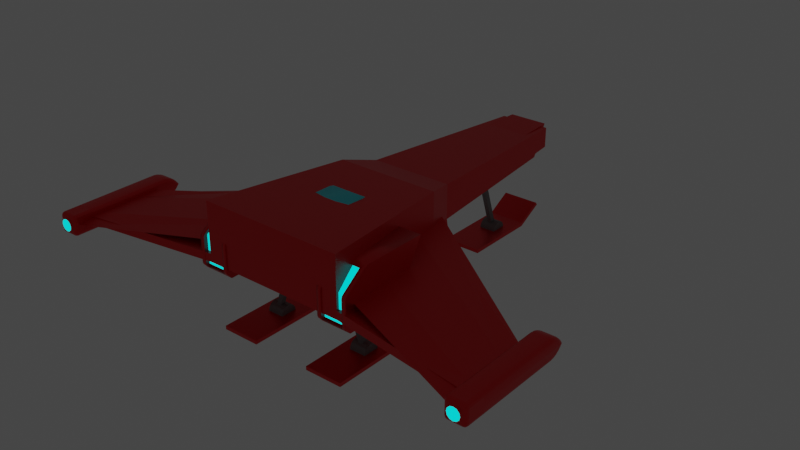 # Source: PlayerShipRed.blend  (saved by Blender 2.93.20; exported with 4.5.12 LTS)
import bpy
from mathutils import Matrix  # noqa: F401  (used for matrix-valued properties, if any)

bpy.ops.wm.read_factory_settings(use_empty=True)
scene = bpy.context.scene
scene.name = 'Scene'

# ---- collections
col_collection = bpy.data.collections.new('Collection'); scene.collection.children.link(col_collection)
col_reference = bpy.data.collections.new('Reference'); scene.collection.children.link(col_reference)

# ---- materials (node trees are filled in below, after node groups)
mat_ship_main = bpy.data.materials.new('Ship Main')
mat_ship_main.alpha_threshold = 0.0
mat_ship_main.use_transparent_shadow = False
mat_ship_main.line_color = (0.0, 0.0, 0.0, 1.0)
mat_window = bpy.data.materials.new('Window')
mat_window.use_transparent_shadow = False
mat_intake = bpy.data.materials.new('Intake')
mat_intake.use_transparent_shadow = False
mat_engine_output = bpy.data.materials.new('Engine Output')
mat_engine_output.use_transparent_shadow = False
mat_landing_leg = bpy.data.materials.new('Landing Leg')
mat_landing_leg.use_transparent_shadow = False

# ---- material node trees
mat_ship_main.use_nodes = True; mat_ship_main.node_tree.nodes.clear()
_N = mat_ship_main.node_tree.nodes; _L = mat_ship_main.node_tree.links
n0 = _N.new('ShaderNodeOutputMaterial'); n0.name = 'Material Output'; n0.location = (300, 300)
n1 = _N.new('ShaderNodeBsdfPrincipled'); n1.name = 'Principled BSDF'; n1.location = (10, 300)
n1.distribution = 'GGX'
n1.subsurface_method = 'BURLEY'
n1.inputs[0].default_value = (0.8, 0.01355, 0.01578, 1.0)
n1.inputs[1].default_value = 0.6
n1.inputs[2].default_value = 0.4
n1.inputs[3].default_value = 1.45
n1.inputs[27].default_value = (0.0, 0.0, 0.0, 1.0)
n1.inputs[28].default_value = 1.0
_L.new(n1.outputs[0], n0.inputs[0])
n0.is_active_output = True
mat_window.use_nodes = True; mat_window.node_tree.nodes.clear()
_N = mat_window.node_tree.nodes; _L = mat_window.node_tree.links
n0 = _N.new('ShaderNodeOutputMaterial'); n0.name = 'Material Output'; n0.location = (300, 300)
n1 = _N.new('ShaderNodeBsdfPrincipled'); n1.name = 'Principled BSDF'; n1.location = (10, 300)
n1.distribution = 'GGX'
n1.subsurface_method = 'BURLEY'
n1.inputs[0].default_value = (0.05668, 0.7108, 0.8, 1.0)
n1.inputs[3].default_value = 1.45
n1.inputs[27].default_value = (0.0, 0.0, 0.0, 1.0)
n1.inputs[28].default_value = 1.0
_L.new(n1.outputs[0], n0.inputs[0])
n0.is_active_output = True
mat_intake.use_nodes = True; mat_intake.node_tree.nodes.clear()
_N = mat_intake.node_tree.nodes; _L = mat_intake.node_tree.links
n0 = _N.new('ShaderNodeOutputMaterial'); n0.name = 'Material Output'; n0.location = (300, 300)
n1 = _N.new('ShaderNodeBsdfPrincipled'); n1.name = 'Principled BSDF'; n1.location = (10, 300)
n1.distribution = 'GGX'
n1.subsurface_method = 'BURLEY'
n1.inputs[0].default_value = (0.009018, 0.009018, 0.009018, 1.0)
n1.inputs[2].default_value = 0.0
n1.inputs[3].default_value = 1.45
n1.inputs[13].default_value = 0.0
n1.inputs[27].default_value = (0.0, 0.0, 0.0, 1.0)
n1.inputs[28].default_value = 1.0
_L.new(n1.outputs[0], n0.inputs[0])
n0.is_active_output = True
mat_engine_output.use_nodes = True; mat_engine_output.node_tree.nodes.clear()
_N = mat_engine_output.node_tree.nodes; _L = mat_engine_output.node_tree.links
n0 = _N.new('ShaderNodeOutputMaterial'); n0.name = 'Material Output'; n0.location = (300, 300)
n1 = _N.new('ShaderNodeBsdfPrincipled'); n1.name = 'Principled BSDF'; n1.location = (10, 300)
n1.distribution = 'GGX'
n1.subsurface_method = 'BURLEY'
n1.inputs[0].default_value = (0.0, 1.0, 0.974, 1.0)
n1.inputs[3].default_value = 1.45
n1.inputs[27].default_value = (0.0, 1.0, 1.0, 1.0)
n1.inputs[28].default_value = 1.0
_L.new(n1.outputs[0], n0.inputs[0])
n0.is_active_output = True
mat_landing_leg.use_nodes = True; mat_landing_leg.node_tree.nodes.clear()
_N = mat_landing_leg.node_tree.nodes; _L = mat_landing_leg.node_tree.links
n0 = _N.new('ShaderNodeOutputMaterial'); n0.name = 'Material Output'; n0.location = (300, 300)
n1 = _N.new('ShaderNodeBsdfPrincipled'); n1.name = 'Principled BSDF'; n1.location = (10, 300)
n1.distribution = 'GGX'
n1.subsurface_method = 'BURLEY'
n1.inputs[0].default_value = (0.1902, 0.1902, 0.1902, 1.0)
n1.inputs[3].default_value = 1.45
n1.inputs[27].default_value = (0.0, 0.0, 0.0, 1.0)
n1.inputs[28].default_value = 1.0
_L.new(n1.outputs[0], n0.inputs[0])
n0.is_active_output = True

# ---- world
world_world = bpy.data.worlds.new('World'); scene.world = world_world
world_world.use_nodes = True; world_world.node_tree.nodes.clear()
_N = world_world.node_tree.nodes; _L = world_world.node_tree.links
n0 = _N.new('ShaderNodeOutputWorld'); n0.name = 'World Output'; n0.location = (300, 300)
n1 = _N.new('ShaderNodeBackground'); n1.name = 'Background'; n1.location = (10, 300)
n1.inputs[0].default_value = (0.05088, 0.05088, 0.05088, 1.0)
_L.new(n1.outputs[0], n0.inputs[0])
n0.is_active_output = True
world_world.color = (0.05088, 0.05088, 0.05088)
world_world.use_sun_shadow = False
world_world.sun_shadow_jitter_overblur = 0.0

# ---- meshes
me_cube = bpy.data.meshes.new('Cube')
me_cube.from_pydata([(0.7288, 1.0, 0.1501), (1.0, 1.0, -0.05655), (1.0, -1.0, 0.05655), (1.0, -1.0, -0.05655), (-0.7288, 1.0, 0.1501), (-1.0, 1.0, -0.05655), (-1.0, -1.0, 0.05655), (-1.0, -1.0, -0.05655), (-0.3538, 4.0, 0.1808), (0.3538, 4.0, 0.1808), (-0.3538, 4.0, 0.1408), (0.3538, 4.0, 0.1408), (-3.0, -0.3875, -0.05655), (-3.0, -1.306, -0.05655), (-3.0, -1.306, 0.05655), (-3.0, -0.3875, 0.05655), (3.0, -0.3875, 0.05655), (3.0, -0.3875, -0.05655), (3.0, -1.306, 0.05655), (3.0, -1.306, -0.05655), (1.0, -1.0, 0.7465), (-1.0, -1.0, 0.7465), (0.7288, 1.0, 0.6529), (-0.7288, 1.0, 0.6529), (-0.3538, 4.0, 0.4249), (0.3538, 4.0, 0.4249), (-0.573, 1.466, 0.07386), (0.573, 1.466, 0.07386), (0.573, 1.466, 0.1387), (0.573, 1.466, 0.5339), (-0.573, 1.466, 0.5339), (-0.573, 1.466, 0.1387)], [], [(29, 28, 9, 25), (3, 2, 6, 7), (7, 6, 14, 13), (5, 1, 3, 7), (2, 3, 19, 18), (30, 29, 25, 24), (28, 27, 11, 9), (27, 26, 10, 11), (11, 10, 8, 9), (9, 8, 24, 25), (13, 14, 15, 12), (5, 7, 13, 12), (6, 4, 15, 14), (4, 5, 12, 15), (17, 16, 18, 19), (1, 0, 16, 17), (3, 1, 17, 19), (0, 2, 18, 16), (22, 23, 21, 20), (6, 2, 20, 21), (4, 6, 21, 23), (2, 0, 22, 20), (31, 30, 24, 8), (26, 31, 8, 10), (5, 4, 31, 26), (4, 23, 30, 31), (1, 5, 26, 27), (0, 1, 27, 28), (23, 22, 29, 30), (22, 0, 28, 29)])
_uv = me_cube.uv_layers.new(name='UVMap')
_uv.uv.foreach_set('vector', [0.375, 0.0, 0.375, 0.0, 0.375, 0.0, 0.375, 0.0, 0.375, 0.25, 0.625, 0.25, 0.625, 0.5, 0.375, 0.5, 0.375, 0.5, 0.625, 0.5, 0.625, 0.5, 0.375, 0.5, 0.375, 0.75, 0.625, 0.75, 0.625, 1.0, 0.375, 1.0, 0.625, 0.25, 0.375, 0.25, 0.375, 0.25, 0.625, 0.25, 0.625, 0.0, 0.375, 0.0, 0.375, 0.0, 0.625, 0.0, 0.375, 0.5, 0.125, 0.5, 0.125, 0.5, 0.375, 0.5, 0.625, 0.75, 0.375, 0.75, 0.375, 0.75, 0.625, 0.75, 0.125, 0.5, 0.375, 0.75, 0.625, 0.0, 0.375, 0.5, 0.375, 0.0, 0.625, 0.0, 0.625, 0.0, 0.375, 0.0, 0.375, 0.5, 0.625, 0.5, 0.625, 0.75, 0.375, 0.75, 0.375, 0.75, 0.375, 1.0, 0.375, 1.0, 0.375, 0.75, 0.625, 0.25, 0.625, 0.0, 0.625, 0.0, 0.625, 0.25, 0.625, 0.75, 0.375, 0.75, 0.375, 0.75, 0.625, 0.75, 0.125, 0.5, 0.375, 0.5, 0.375, 0.75, 0.125, 0.75, 0.125, 0.5, 0.375, 0.5, 0.375, 0.5, 0.125, 0.5, 0.625, 1.0, 0.625, 0.75, 0.625, 0.75, 0.625, 1.0, 0.375, 0.0, 0.375, 0.25, 0.375, 0.25, 0.375, 0.0, 0.375, 0.0, 0.625, 0.0, 0.625, 0.25, 0.375, 0.25, 0.625, 0.5, 0.625, 0.25, 0.625, 0.25, 0.625, 0.5, 0.625, 0.0, 0.625, 0.25, 0.625, 0.25, 0.625, 0.0, 0.375, 0.25, 0.375, 0.0, 0.375, 0.0, 0.375, 0.25, 0.625, 0.0, 0.625, 0.0, 0.625, 0.0, 0.625, 0.0, 0.375, 0.75, 0.625, 0.75, 0.625, 0.75, 0.375, 0.75, 0.375, 0.75, 0.625, 0.75, 0.625, 0.75, 0.375, 0.75, 0.625, 0.0, 0.625, 0.0, 0.625, 0.0, 0.625, 0.0, 0.625, 0.75, 0.375, 0.75, 0.375, 0.75, 0.625, 0.75, 0.375, 0.5, 0.125, 0.5, 0.125, 0.5, 0.375, 0.5, 0.625, 0.0, 0.375, 0.0, 0.375, 0.0, 0.625, 0.0, 0.375, 0.0, 0.375, 0.0, 0.375, 0.0, 0.375, 0.0])
me_cube.materials.append(mat_ship_main)
me_cube.use_remesh_preserve_volume = False
me_cube.use_remesh_preserve_attributes = False
me_cube.use_mirror_vertex_groups = False
me_cube.update()
me_cube_001 = bpy.data.meshes.new('Cube.001')
me_cube_001.from_pydata([(-0.6468, -0.913, -0.05198), (-0.5042, 0.4434, -0.1113), (0.0, -0.7932, -0.1727), (0.0, -0.7932, 0.7), (0.0, 0.4348, -0.1727), (0.0, -0.01926, 0.7), (-0.4271, -0.7932, 0.6407), (-0.6468, -0.913, 0.421), (-0.7245, 0.2006, 0.4455), (-0.257, 0.02202, 0.7), (-0.4516, -0.7932, -0.1134), (-0.4516, -0.7932, -0.1727), (-3.725e-09, -0.7932, 0.6407), (7.451e-09, -0.7932, -0.1134), (-0.7245, -0.9491, 0.4455), (-0.4516, -0.7932, 0.7), (-0.7245, -0.9491, -0.1113), (-3.725e-09, -0.746, 0.6407), (7.451e-09, -0.746, -0.1134), (-0.4516, -0.746, -0.1134), (-0.6468, -0.746, 0.421), (-0.4271, -0.746, 0.6407), (-0.6468, -0.746, -0.05198), (-0.4108, 0.3818, 0.443), (-0.5158, 0.4304, 0.4443), (-0.728, 0.1996, -0.1113), (0.0, 0.2512, 0.7), (5.708e-17, 1.274, 0.443), (-0.1436, 1.236, 0.443), (-0.2303, 0.8184, 0.5731), (-0.252, 0.2587, 0.699), (-0.272, 0.9598, 0.443), (2.854e-17, 0.8222, 0.5786), (-0.2407, 3.868, 0.04842), (0.0, 3.849, 0.01197), (-0.2323, 4.062, 0.4078), (0.0, 4.082, 0.4443), (-0.4482, 1.446, 0.4443), (-0.283, 3.849, 0.01197), (0.0, 3.868, 0.04842), (-0.2729, 4.082, 0.4443), (0.0, 2.476, 0.04842), (0.0, 4.062, 0.4078), (0.0, 2.67, 0.4078), (-0.2407, 2.476, 0.04842), (-0.2323, 2.67, 0.4078), (4.623e-08, -0.7316, 0.6288), (5.077e-08, -0.8099, 0.5797), (-5.367e-08, -0.7316, 0.01562), (-3.315e-08, -0.8099, 0.06465), (-0.05981, -0.7316, 0.02151), (-0.05024, -0.8099, 0.0696), (-0.1173, -0.7316, 0.03896), (-0.09856, -0.8099, 0.08426), (-0.1703, -0.7316, 0.06729), (-0.1431, -0.8099, 0.1081), (-0.2168, -0.7316, 0.1054), (-0.1821, -0.8099, 0.1401), (-0.2549, -0.7316, 0.1519), (-0.2141, -0.8099, 0.1791), (-0.2832, -0.7316, 0.2049), (-0.2379, -0.8099, 0.2236), (-0.3007, -0.7316, 0.2624), (-0.2526, -0.8099, 0.272), (-0.3066, -0.7316, 0.3222), (-0.2575, -0.8099, 0.3222), (-0.3007, -0.7316, 0.382), (-0.2526, -0.8099, 0.3724), (-0.2832, -0.7316, 0.4395), (-0.2379, -0.8099, 0.4208), (-0.2549, -0.7316, 0.4925), (-0.2141, -0.8099, 0.4653), (-0.2168, -0.7316, 0.539), (-0.1821, -0.8099, 0.5043), (-0.1703, -0.7316, 0.5771), (-0.1431, -0.8099, 0.5363), (-0.1173, -0.7316, 0.6054), (-0.09856, -0.8099, 0.5601), (-0.05981, -0.7316, 0.6229), (-0.05024, -0.8099, 0.5748), (-0.4422, -0.7535, 0.2335), (-0.4422, -0.788, 0.2119), (-0.4158, -0.7535, 0.2309), (-0.42, -0.788, 0.2097), (-0.3905, -0.7535, 0.2232), (-0.3987, -0.788, 0.2033), (-0.3671, -0.7535, 0.2107), (-0.3791, -0.788, 0.1928), (-0.3467, -0.7535, 0.1939), (-0.3619, -0.788, 0.1787), (-0.3299, -0.7535, 0.1735), (-0.3478, -0.788, 0.1615), (-0.3174, -0.7535, 0.1501), (-0.3373, -0.788, 0.1419), (-0.3097, -0.7535, 0.1248), (-0.3309, -0.788, 0.1206), (-0.3071, -0.7535, 0.09845), (-0.3287, -0.788, 0.09845), (-0.3097, -0.7535, 0.0721), (-0.3309, -0.788, 0.07631), (-0.3174, -0.7535, 0.04677), (-0.3373, -0.788, 0.05503), (-0.3299, -0.7535, 0.02342), (-0.3478, -0.788, 0.03542), (-0.3467, -0.7535, 0.002951), (-0.3619, -0.788, 0.01822), (-0.3671, -0.7535, -0.01384), (-0.3791, -0.788, 0.004115), (-0.3905, -0.7535, -0.02633), (-0.3987, -0.788, -0.006369), (-0.4158, -0.7535, -0.03401), (-0.42, -0.788, -0.01283), (-0.4422, -0.7535, -0.03661), (-0.4422, -0.788, -0.01501), (-0.4685, -0.7535, -0.03401), (-0.4643, -0.788, -0.01283), (-0.4938, -0.7535, -0.02633), (-0.4856, -0.788, -0.006369), (-0.5172, -0.7535, -0.01384), (-0.5052, -0.788, 0.004115), (-0.5377, -0.7535, 0.002951), (-0.5224, -0.788, 0.01822), (-0.5545, -0.7535, 0.02342), (-0.5365, -0.788, 0.03542), (-0.5669, -0.7535, 0.04677), (-0.547, -0.788, 0.05503), (-0.5746, -0.7535, 0.0721), (-0.5534, -0.788, 0.07631), (-0.5772, -0.7535, 0.09845), (-0.5556, -0.788, 0.09845), (-0.5746, -0.7535, 0.1248), (-0.5534, -0.788, 0.1206), (-0.5669, -0.7535, 0.1501), (-0.547, -0.788, 0.1419), (-0.5545, -0.7535, 0.1735), (-0.5365, -0.788, 0.1615), (-0.5377, -0.7535, 0.1939), (-0.5224, -0.788, 0.1787), (-0.5172, -0.7535, 0.2107), (-0.5052, -0.788, 0.1928), (-0.4938, -0.7535, 0.2232), (-0.4856, -0.788, 0.2033), (-0.4685, -0.7535, 0.2309), (-0.4643, -0.788, 0.2097)], [], [(5, 9, 15, 3), (16, 14, 8, 25), (16, 25, 1, 11), (1, 25, 8), (7, 0, 22, 20), (13, 10, 11, 2), (7, 6, 15, 14), (6, 12, 3, 15), (0, 7, 14, 16), (10, 0, 16, 11), (18, 17, 21, 20, 22, 19), (6, 7, 20, 21), (0, 10, 19, 22), (12, 6, 21, 17), (10, 13, 18, 19), (1, 4, 11), (11, 4, 2), (15, 23, 14), (9, 23, 15), (24, 14, 23), (8, 14, 24), (8, 24, 1), (9, 5, 30), (26, 30, 5), (32, 27, 28, 29), (31, 29, 28), (29, 31, 23, 30), (29, 30, 26, 32), (23, 9, 30), (1, 24, 37, 40, 38), (4, 1, 38, 34), (37, 28, 27), (28, 37, 31), (37, 24, 31), (24, 23, 31), (36, 37, 27), (40, 37, 36), (33, 35, 45, 44), (33, 39, 34, 38), (35, 33, 38, 40), (42, 35, 40, 36), (41, 44, 45, 43), (35, 42, 43, 45), (39, 33, 44, 41), (49, 47, 79, 77, 75, 73, 71, 69, 67, 65, 63, 61, 59, 57, 55, 53, 51), (48, 49, 51, 50), (50, 51, 53, 52), (52, 53, 55, 54), (54, 55, 57, 56), (56, 57, 59, 58), (58, 59, 61, 60), (60, 61, 63, 62), (62, 63, 65, 64), (64, 65, 67, 66), (66, 67, 69, 68), (68, 69, 71, 70), (70, 71, 73, 72), (72, 73, 75, 74), (74, 75, 77, 76), (76, 77, 79, 78), (78, 79, 47, 46), (80, 81, 83, 82), (82, 83, 85, 84), (84, 85, 87, 86), (86, 87, 89, 88), (88, 89, 91, 90), (90, 91, 93, 92), (92, 93, 95, 94), (94, 95, 97, 96), (96, 97, 99, 98), (98, 99, 101, 100), (100, 101, 103, 102), (102, 103, 105, 104), (104, 105, 107, 106), (106, 107, 109, 108), (108, 109, 111, 110), (110, 111, 113, 112), (112, 113, 115, 114), (114, 115, 117, 116), (116, 117, 119, 118), (118, 119, 121, 120), (120, 121, 123, 122), (122, 123, 125, 124), (124, 125, 127, 126), (126, 127, 129, 128), (128, 129, 131, 130), (130, 131, 133, 132), (132, 133, 135, 134), (134, 135, 137, 136), (136, 137, 139, 138), (138, 139, 141, 140), (83, 81, 143, 141, 139, 137, 135, 133, 131, 129, 127, 125, 123, 121, 119, 117, 115, 113, 111, 109, 107, 105, 103, 101, 99, 97, 95, 93, 91, 89, 87, 85), (140, 141, 143, 142), (142, 143, 81, 80)])
me_cube_001.polygons.foreach_set('use_smooth', [1, 0, 0, 0, 0, 0, 0, 0, 0, 0, 0, 0, 0, 0, 0, 0, 0, 1, 1, 0, 0, 0, 1, 1, 1, 1, 1, 1, 1, 0, 0, 0, 0, 0, 0, 0, 0, 0, 0, 0, 0, 0, 0, 0, 0, 0, 0, 0, 0, 0, 0, 0, 0, 0, 0, 0, 0, 0, 0, 0, 0, 0, 0, 0, 0, 0, 0, 0, 0, 0, 0, 0, 0, 0, 0, 0, 0, 0, 0, 0, 0, 0, 0, 0, 0, 0, 0, 0, 0, 0, 0, 0, 0, 0])
me_cube_001.polygons.foreach_set('material_index', [0, 0, 0, 0, 0, 0, 0, 0, 0, 0, 2, 0, 0, 0, 0, 0, 0, 0, 0, 0, 0, 0, 1, 1, 1, 1, 1, 1, 1, 0, 0, 0, 0, 0, 0, 0, 0, 0, 0, 0, 0, 2, 0, 0, 3, 0, 0, 0, 0, 0, 0, 0, 0, 0, 0, 0, 0, 0, 0, 0, 0, 0, 0, 0, 0, 0, 0, 0, 0, 0, 0, 0, 0, 0, 0, 0, 0, 0, 0, 0, 0, 0, 0, 0, 0, 0, 0, 0, 0, 0, 0, 3, 0, 0])
_k = set([(5, 9), (9, 23), (14, 23), (23, 31), (27, 28), (28, 31)])
me_cube_001.attributes.new('sharp_edge', 'BOOLEAN', 'EDGE').data.foreach_set('value', [ (min(e.vertices), max(e.vertices)) in _k for e in me_cube_001.edges])
_uv = me_cube_001.uv_layers.new(name='UVMap')
_uv.uv.foreach_set('vector', [0.625, 0.5, 0.7849, 0.5, 0.7849, 0.75, 0.625, 0.75, 0.375, 1.0, 0.5521, 1.0, 0.875, 0.5, 0.375, 0.625, 0.375, 1.0, 0.375, 0.625, 0.375, 0.25, 0.375, 0.9099, 0.375, 0.25, 0.375, 0.625, 0.0, 0.0, 0.5451, 0.979, 0.392, 0.979, 0.392, 0.979, 0.5451, 0.979, 0.392, 0.771, 0.392, 0.9099, 0.375, 0.9099, 0.375, 0.75, 0.5451, 0.979, 0.608, 0.9012, 0.625, 0.9099, 0.5521, 1.0, 0.608, 0.9012, 0.608, 0.771, 0.625, 0.75, 0.625, 0.9099, 0.392, 0.979, 0.5451, 0.979, 0.5521, 1.0, 0.375, 1.0, 0.392, 0.9099, 0.392, 0.979, 0.375, 1.0, 0.375, 0.9099, 0.392, 0.771, 0.608, 0.771, 0.608, 0.9012, 0.5451, 0.979, 0.392, 0.979, 0.392, 0.9099, 0.608, 0.9012, 0.5451, 0.979, 0.5451, 0.979, 0.608, 0.9012, 0.392, 0.979, 0.392, 0.9099, 0.392, 0.9099, 0.392, 0.979, 0.608, 0.771, 0.608, 0.9012, 0.608, 0.9012, 0.608, 0.771, 0.392, 0.9099, 0.392, 0.771, 0.392, 0.771, 0.392, 0.9099, 0.375, 0.25, 0.375, 0.5, 0.375, 0.9099, 0.375, 0.9099, 0.375, 0.5, 0.375, 0.75, 0.625, 0.9099, 0.0, 0.0, 0.5521, 1.0, 0.7849, 0.5, 0.0, 0.0, 0.625, 0.9099, 0.0, 0.0, 0.5521, 1.0, 0.0, 0.0, 0.875, 0.5, 0.5521, 1.0, 0.0, 0.0, 0.0, 0.0, 0.0, 0.0, 0.375, 0.25, 0.7849, 0.5, 0.625, 0.5, 0.0, 0.0, 0.0, 0.0, 0.0, 0.0, 0.625, 0.5, 0.0, 0.0, 0.0, 0.0, 0.0, 0.0, 0.0, 0.0, 0.0, 0.0, 0.0, 0.0, 0.0, 0.0, 0.0, 0.0, 0.0, 0.0, 0.0, 0.0, 0.0, 0.0, 0.0, 0.0, 0.0, 0.0, 0.0, 0.0, 0.0, 0.0, 0.0, 0.0, 0.7849, 0.5, 0.0, 0.0, 0.375, 0.25, 0.0, 0.0, 0.0, 0.0, 0.0, 0.0, 0.375, 0.25, 0.375, 0.5, 0.375, 0.25, 0.375, 0.25, 0.375, 0.5, 0.0, 0.0, 0.0, 0.0, 0.0, 0.0, 0.0, 0.0, 0.0, 0.0, 0.0, 0.0, 0.0, 0.0, 0.0, 0.0, 0.0, 0.0, 0.0, 0.0, 0.0, 0.0, 0.0, 0.0, 0.0, 0.0, 0.0, 0.0, 0.0, 0.0, 0.0, 0.0, 0.0, 0.0, 0.0, 0.0, 0.3434, 0.2601, 0.03162, 0.02695, 0.03162, 0.02695, 0.3434, 0.2601, 0.3434, 0.2601, 0.3434, 0.4268, 0.375, 0.5, 0.375, 0.25, 0.03162, 0.02695, 0.3434, 0.2601, 0.375, 0.25, 0.0, 0.0, 0.03162, 0.03642, 0.03162, 0.02695, 0.0, 0.0, 0.0, 0.0, 0.3434, 0.4268, 0.3434, 0.2601, 0.03162, 0.02695, 0.03162, 0.03642, 0.03162, 0.02695, 0.03162, 0.03642, 0.03162, 0.03642, 0.03162, 0.02695, 0.3434, 0.4268, 0.3434, 0.2601, 0.3434, 0.2601, 0.3434, 0.4268, 0.5, 1.0, 0.0, 1.0, 0.03125, 1.0, 0.0625, 1.0, 0.09375, 1.0, 0.125, 1.0, 0.1562, 1.0, 0.1875, 1.0, 0.2188, 1.0, 0.25, 1.0, 0.2812, 1.0, 0.3125, 1.0, 0.3438, 1.0, 0.375, 1.0, 0.4062, 1.0, 0.4375, 1.0, 0.4688, 1.0, 0.5, 0.5, 0.5, 1.0, 0.4688, 1.0, 0.4688, 0.5, 0.4688, 0.5, 0.4688, 1.0, 0.4375, 1.0, 0.4375, 0.5, 0.4375, 0.5, 0.4375, 1.0, 0.4062, 1.0, 0.4062, 0.5, 0.4062, 0.5, 0.4062, 1.0, 0.375, 1.0, 0.375, 0.5, 0.375, 0.5, 0.375, 1.0, 0.3438, 1.0, 0.3438, 0.5, 0.3438, 0.5, 0.3438, 1.0, 0.3125, 1.0, 0.3125, 0.5, 0.3125, 0.5, 0.3125, 1.0, 0.2812, 1.0, 0.2812, 0.5, 0.2812, 0.5, 0.2812, 1.0, 0.25, 1.0, 0.25, 0.5, 0.25, 0.5, 0.25, 1.0, 0.2188, 1.0, 0.2188, 0.5, 0.2188, 0.5, 0.2188, 1.0, 0.1875, 1.0, 0.1875, 0.5, 0.1875, 0.5, 0.1875, 1.0, 0.1562, 1.0, 0.1562, 0.5, 0.1562, 0.5, 0.1562, 1.0, 0.125, 1.0, 0.125, 0.5, 0.125, 0.5, 0.125, 1.0, 0.09375, 1.0, 0.09375, 0.5, 0.09375, 0.5, 0.09375, 1.0, 0.0625, 1.0, 0.0625, 0.5, 0.0625, 0.5, 0.0625, 1.0, 0.03125, 1.0, 0.03125, 0.5, 0.03125, 0.5, 0.03125, 1.0, 0.0, 1.0, 0.0, 0.5, 1.0, 0.5, 1.0, 1.0, 0.9688, 1.0, 0.9688, 0.5, 0.9688, 0.5, 0.9688, 1.0, 0.9375, 1.0, 0.9375, 0.5, 0.9375, 0.5, 0.9375, 1.0, 0.9062, 1.0, 0.9062, 0.5, 0.9062, 0.5, 0.9062, 1.0, 0.875, 1.0, 0.875, 0.5, 0.875, 0.5, 0.875, 1.0, 0.8438, 1.0, 0.8438, 0.5, 0.8438, 0.5, 0.8438, 1.0, 0.8125, 1.0, 0.8125, 0.5, 0.8125, 0.5, 0.8125, 1.0, 0.7812, 1.0, 0.7812, 0.5, 0.7812, 0.5, 0.7812, 1.0, 0.75, 1.0, 0.75, 0.5, 0.75, 0.5, 0.75, 1.0, 0.7188, 1.0, 0.7188, 0.5, 0.7188, 0.5, 0.7188, 1.0, 0.6875, 1.0, 0.6875, 0.5, 0.6875, 0.5, 0.6875, 1.0, 0.6562, 1.0, 0.6562, 0.5, 0.6562, 0.5, 0.6562, 1.0, 0.625, 1.0, 0.625, 0.5, 0.625, 0.5, 0.625, 1.0, 0.5938, 1.0, 0.5938, 0.5, 0.5938, 0.5, 0.5938, 1.0, 0.5625, 1.0, 0.5625, 0.5, 0.5625, 0.5, 0.5625, 1.0, 0.5312, 1.0, 0.5312, 0.5, 0.5312, 0.5, 0.5312, 1.0, 0.5, 1.0, 0.5, 0.5, 0.5, 0.5, 0.5, 1.0, 0.4688, 1.0, 0.4688, 0.5, 0.4688, 0.5, 0.4688, 1.0, 0.4375, 1.0, 0.4375, 0.5, 0.4375, 0.5, 0.4375, 1.0, 0.4062, 1.0, 0.4062, 0.5, 0.4062, 0.5, 0.4062, 1.0, 0.375, 1.0, 0.375, 0.5, 0.375, 0.5, 0.375, 1.0, 0.3438, 1.0, 0.3438, 0.5, 0.3438, 0.5, 0.3438, 1.0, 0.3125, 1.0, 0.3125, 0.5, 0.3125, 0.5, 0.3125, 1.0, 0.2812, 1.0, 0.2812, 0.5, 0.2812, 0.5, 0.2812, 1.0, 0.25, 1.0, 0.25, 0.5, 0.25, 0.5, 0.25, 1.0, 0.2188, 1.0, 0.2188, 0.5, 0.2188, 0.5, 0.2188, 1.0, 0.1875, 1.0, 0.1875, 0.5, 0.1875, 0.5, 0.1875, 1.0, 0.1562, 1.0, 0.1562, 0.5, 0.1562, 0.5, 0.1562, 1.0, 0.125, 1.0, 0.125, 0.5, 0.125, 0.5, 0.125, 1.0, 0.09375, 1.0, 0.09375, 0.5, 0.09375, 0.5, 0.09375, 1.0, 0.0625, 1.0, 0.0625, 0.5, 0.2968, 0.4854, 0.25, 0.49, 0.2032, 0.4854, 0.1582, 0.4717, 0.1167, 0.4496, 0.08029, 0.4197, 0.05045, 0.3833, 0.02827, 0.3418, 0.01461, 0.2968, 0.01, 0.25, 0.01461, 0.2032, 0.02827, 0.1582, 0.05045, 0.1167, 0.08029, 0.08029, 0.1167, 0.05045, 0.1582, 0.02827, 0.2032, 0.01461, 0.25, 0.01, 0.2968, 0.01461, 0.3418, 0.02827, 0.3833, 0.05045, 0.4197, 0.08029, 0.4496, 0.1167, 0.4717, 0.1582, 0.4854, 0.2032, 0.49, 0.25, 0.4854, 0.2968, 0.4717, 0.3418, 0.4496, 0.3833, 0.4197, 0.4197, 0.3833, 0.4496, 0.3418, 0.4717, 0.0625, 0.5, 0.0625, 1.0, 0.03125, 1.0, 0.03125, 0.5, 0.03125, 0.5, 0.03125, 1.0, 0.0, 1.0, 0.0, 0.5])
me_cube_001.materials.append(mat_ship_main)
me_cube_001.materials.append(mat_window)
me_cube_001.materials.append(mat_intake)
me_cube_001.materials.append(mat_engine_output)
me_cube_001.use_remesh_preserve_volume = False
me_cube_001.use_remesh_preserve_attributes = False
me_cube_001.use_mirror_vertex_groups = False
me_cube_001.update()
me_cube_002 = bpy.data.meshes.new('Cube.002')
me_cube_002.from_pydata([(-1.094, -0.1373, -0.1541), (-1.094, 0.22, 0.485), (-0.7672, -0.1373, -0.1541), (-0.7672, 0.22, 0.485), (-1.082, -0.9867, -0.1506), (-0.7793, -0.9867, -0.1506), (-1.082, -0.7207, 0.4903), (-0.7793, -0.7207, 0.4903), (-1.141, -0.9482, -0.1948), (-0.7207, -0.9482, -0.1948), (-0.7793, -0.9588, -0.1209), (-1.082, -0.9588, -0.1209), (-1.082, -0.9588, 0.2637), (-0.7793, -0.9588, 0.2637), (-1.082, -0.9301, -0.1539), (-0.7793, -0.9301, -0.1539), (-0.7793, -0.664, 0.4869), (-1.082, -0.664, 0.4869), (-1.141, 0.2427, 0.5257), (-1.141, -0.16, -0.1948), (-0.7207, -0.16, -0.1948), (-0.7207, 0.2427, 0.5257), (-1.094, 0.1433, 0.485), (-1.094, -0.2139, -0.1541), (-0.7672, -0.2139, -0.1541), (-0.7672, 0.1433, 0.485), (-0.7207, -0.6399, 0.5257), (-0.7547, -0.7011, 0.5051), (-0.7207, -0.7011, 0.5051), (-0.7252, -0.6606, 0.5229), (-0.7377, -0.6829, 0.5154), (-1.107, -0.7011, 0.5051), (-1.141, -0.6399, 0.5257), (-1.141, -0.7011, 0.5051), (-1.124, -0.6829, 0.5154), (-1.136, -0.6606, 0.5229), (-1.082, -0.9927, 0.2843), (-1.082, -1.015, 0.2385), (-1.082, -0.987, 0.2654), (-1.082, -1.004, 0.2719), (-1.082, -1.012, 0.2551), (-0.7793, -1.015, 0.2385), (-0.7793, -0.9927, 0.2843), (-0.7793, -0.987, 0.2654), (-0.7793, -1.012, 0.2551), (-0.7793, -1.004, 0.2719), (-0.7207, -0.9927, 0.2843), (-0.7207, -1.015, 0.2385), (-0.7207, -1.004, 0.2719), (-0.7207, -1.012, 0.2551), (-1.141, -1.015, 0.2385), (-1.141, -0.9927, 0.2843), (-1.141, -1.012, 0.2551), (-1.141, -1.004, 0.2719), (-1.082, -1.015, -0.09326), (-1.082, -0.9995, -0.1359), (-1.082, -0.9912, -0.119), (-1.082, -1.013, -0.1079), (-1.082, -1.008, -0.1235), (-0.7793, -0.9995, -0.1359), (-0.7793, -1.015, -0.09326), (-0.7793, -0.9912, -0.119), (-0.7793, -1.008, -0.1235), (-0.7793, -1.013, -0.1079), (-1.141, -0.9995, -0.1359), (-1.141, -1.015, -0.09326), (-1.141, -1.008, -0.1235), (-1.141, -1.013, -0.1079), (-0.7207, -1.015, -0.09326), (-0.7207, -0.9995, -0.1359), (-0.7207, -1.013, -0.1079), (-0.7207, -1.008, -0.1235)], [], [(2, 0, 23, 24), (6, 7, 27, 31), (7, 42, 46, 28, 27), (5, 59, 61, 10, 15), (19, 20, 9, 8), (4, 55, 64, 8), (56, 55, 4, 14, 11), (54, 37, 50, 65), (5, 4, 8, 9), (41, 60, 68, 47), (20, 21, 26, 28, 46, 48, 49, 47, 68, 70, 71, 69, 9), (21, 18, 32, 26), (6, 36, 38, 12, 17), (10, 13, 12, 11), (14, 15, 10, 11), (16, 17, 12, 13), (8, 64, 66, 67, 65, 50, 52, 53, 51, 33, 32, 18, 19), (4, 5, 15, 14), (43, 42, 7, 16, 13), (7, 6, 17, 16), (61, 60, 41, 43, 13, 10), (1, 0, 19, 18), (0, 2, 20, 19), (3, 1, 18, 21), (2, 3, 21, 20), (23, 22, 25, 24), (1, 3, 25, 22), (0, 1, 22, 23), (3, 2, 24, 25), (26, 29, 28), (29, 30, 28), (30, 27, 28), (31, 34, 33), (34, 35, 33), (35, 32, 33), (26, 32, 35, 29), (29, 35, 34, 30), (30, 34, 31, 27), (59, 5, 9, 69), (36, 39, 38), (39, 40, 38), (40, 37, 38), (41, 44, 43), (44, 45, 43), (45, 42, 43), (41, 47, 49, 44), (44, 49, 48, 45), (45, 48, 46, 42), (50, 37, 40, 52), (52, 40, 39, 53), (53, 39, 36, 51), (36, 6, 31, 33, 51), (54, 57, 56), (57, 58, 56), (58, 55, 56), (59, 62, 61), (62, 63, 61), (63, 60, 61), (54, 65, 67, 57), (57, 67, 66, 58), (58, 66, 64, 55), (68, 60, 63, 70), (70, 63, 62, 71), (71, 62, 59, 69), (38, 37, 54, 56, 11, 12)])
me_cube_002.polygons.foreach_set('use_smooth', [0, 1, 1, 0, 0, 1, 0, 1, 1, 1, 0, 1, 0, 0, 0, 0, 0, 0, 0, 0, 0, 0, 0, 0, 0, 0, 0, 0, 0, 0, 1, 1, 1, 1, 0, 1, 1, 1, 1, 0, 0, 0, 0, 0, 0, 1, 1, 1, 1, 1, 1, 1, 0, 0, 0, 0, 0, 0, 1, 1, 1, 1, 1, 1, 0])
me_cube_002.polygons.foreach_set('material_index', [0, 0, 0, 0, 0, 0, 0, 0, 0, 0, 0, 0, 0, 1, 0, 1, 0, 0, 0, 0, 0, 0, 0, 0, 0, 2, 0, 0, 0, 0, 0, 0, 0, 0, 0, 0, 0, 0, 0, 0, 0, 0, 0, 0, 0, 0, 0, 0, 0, 0, 0, 0, 0, 0, 0, 0, 0, 0, 0, 0, 0, 0, 0, 0, 0])
_uv = me_cube_002.uv_layers.new(name='UVMap')
_uv.uv.foreach_set('vector', [0.3891, 0.4723, 0.3891, 0.2777, 0.3891, 0.2777, 0.3891, 0.4723, 0.8401, 0.7223, 0.6599, 0.7223, 0.6453, 0.7205, 0.8547, 0.7205, 0.6599, 0.7223, 0.6599, 0.7479, 0.625, 0.7479, 0.625, 0.7205, 0.6453, 0.7205, 0.3401, 0.746, 0.3401, 0.7478, 0.3401, 0.75, 0.3401, 0.75, 0.3401, 0.746, 0.125, 0.5, 0.375, 0.5, 0.375, 0.7405, 0.125, 0.7405, 0.1599, 0.746, 0.1599, 0.7478, 0.125, 0.7478, 0.125, 0.7405, 0.1599, 0.75, 0.1599, 0.7478, 0.1599, 0.746, 0.1599, 0.746, 0.1599, 0.75, 0.4015, 0.9651, 0.5612, 0.9651, 0.5612, 1.0, 0.4015, 1.0, 0.3401, 0.746, 0.1599, 0.746, 0.125, 0.7405, 0.375, 0.7405, 0.5612, 0.7849, 0.4015, 0.7849, 0.4015, 0.75, 0.5612, 0.75, 0.375, 0.5, 0.625, 0.5, 0.625, 0.7098, 0.621, 0.7205, 0.5783, 0.7479, 0.5752, 0.7486, 0.569, 0.7494, 0.5612, 0.75, 0.4015, 0.75, 0.3945, 0.7496, 0.389, 0.7487, 0.3862, 0.7478, 0.375, 0.7405, 0.625, 0.5, 0.875, 0.5, 0.875, 0.7098, 0.625, 0.7098, 0.8401, 0.7223, 0.8401, 0.7479, 0.8401, 0.75, 0.8401, 0.75, 0.8401, 0.7223, 0.3897, 0.7849, 0.575, 0.7849, 0.575, 0.9651, 0.3897, 0.9651, 0.1599, 0.746, 0.3401, 0.746, 0.3401, 0.75, 0.1599, 0.75, 0.6599, 0.7223, 0.8401, 0.7223, 0.8401, 0.75, 0.6599, 0.75, 0.375, 0.009451, 0.3862, 0.002243, 0.389, 0.001251, 0.3945, 0.0004329, 0.4015, 0.0, 0.5612, 0.0, 0.569, 0.0005987, 0.5752, 0.001384, 0.5783, 0.002139, 0.621, 0.02953, 0.625, 0.04017, 0.625, 0.25, 0.375, 0.25, 0.1599, 0.746, 0.3401, 0.746, 0.3401, 0.746, 0.1599, 0.746, 0.6599, 0.75, 0.6599, 0.7479, 0.6599, 0.7223, 0.6599, 0.7223, 0.6599, 0.75, 0.6599, 0.7223, 0.8401, 0.7223, 0.8401, 0.7223, 0.6599, 0.7223, 0.3897, 0.7849, 0.4015, 0.7849, 0.5612, 0.7849, 0.575, 0.7849, 0.575, 0.7849, 0.3897, 0.7849, 0.6109, 0.2777, 0.3891, 0.2777, 0.375, 0.25, 0.625, 0.25, 0.3891, 0.2777, 0.3891, 0.4723, 0.375, 0.5, 0.375, 0.25, 0.6109, 0.4723, 0.6109, 0.2777, 0.625, 0.25, 0.625, 0.5, 0.3891, 0.4723, 0.6109, 0.4723, 0.625, 0.5, 0.375, 0.5, 0.3891, 0.2777, 0.6109, 0.2777, 0.6109, 0.4723, 0.3891, 0.4723, 0.6109, 0.2777, 0.6109, 0.4723, 0.6109, 0.4723, 0.6109, 0.2777, 0.3891, 0.2777, 0.6109, 0.2777, 0.6109, 0.2777, 0.3891, 0.2777, 0.6109, 0.4723, 0.3891, 0.4723, 0.3891, 0.4723, 0.6109, 0.4723, 0.625, 0.7098, 0.625, 0.7147, 0.625, 0.7179, 0.625, 0.7147, 0.6351, 0.7179, 0.625, 0.7179, 0.6351, 0.7179, 0.6453, 0.7179, 0.625, 0.7179, 0.8547, 0.7205, 0.866, 0.7191, 0.875, 0.7205, 0.866, 0.7191, 0.875, 0.7179, 0.875, 0.7205, 0.875, 0.7179, 0.875, 0.7179, 0.875, 0.7205, 0.625, 0.7098, 0.875, 0.7098, 0.8723, 0.7147, 0.6277, 0.7147, 0.6277, 0.7147, 0.8723, 0.7147, 0.8649, 0.7189, 0.6351, 0.7189, 0.6351, 0.7189, 0.8649, 0.7189, 0.8547, 0.7205, 0.6453, 0.7205, 0.3401, 0.7478, 0.3401, 0.746, 0.375, 0.7405, 0.375, 0.7478, 0.8401, 0.7479, 0.8401, 0.7491, 0.8401, 0.75, 0.8401, 0.7491, 0.8401, 0.75, 0.8401, 0.75, 0.8401, 0.75, 0.8401, 0.75, 0.8401, 0.75, 0.5612, 0.7849, 0.5692, 0.7849, 0.575, 0.7849, 0.5692, 0.7849, 0.575, 0.7849, 0.575, 0.7849, 0.575, 0.7849, 0.575, 0.7849, 0.575, 0.7849, 0.5612, 0.7849, 0.5612, 0.75, 0.5692, 0.75, 0.5692, 0.7849, 0.5692, 0.7849, 0.5692, 0.75, 0.575, 0.75, 0.575, 0.7849, 0.6599, 0.7491, 0.625, 0.7491, 0.625, 0.7479, 0.6599, 0.7479, 0.5612, 1.0, 0.5612, 0.9651, 0.5692, 0.9651, 0.5692, 1.0, 0.5692, 1.0, 0.5692, 0.9651, 0.575, 0.9651, 0.575, 1.0, 0.875, 0.7491, 0.8401, 0.7491, 0.8401, 0.7479, 0.875, 0.7479, 0.8401, 0.7479, 0.8401, 0.7223, 0.8547, 0.7205, 0.875, 0.7205, 0.875, 0.7479, 0.4015, 0.9651, 0.3944, 0.9651, 0.3897, 0.9651, 0.3944, 0.9651, 0.3897, 0.9651, 0.3897, 0.9651, 0.3897, 0.9651, 0.3897, 0.9651, 0.3897, 0.9651, 0.3401, 0.7478, 0.3401, 0.7491, 0.3401, 0.75, 0.3401, 0.7491, 0.3401, 0.75, 0.3401, 0.75, 0.3401, 0.75, 0.3401, 0.75, 0.3401, 0.75, 0.4015, 0.9651, 0.4015, 1.0, 0.3944, 1.0, 0.3944, 0.9651, 0.3944, 0.9651, 0.3944, 1.0, 0.3897, 1.0, 0.3897, 0.9651, 0.1599, 0.7491, 0.125, 0.7491, 0.125, 0.7478, 0.1599, 0.7478, 0.4015, 0.75, 0.4015, 0.7849, 0.3944, 0.7849, 0.3944, 0.75, 0.3944, 0.75, 0.3944, 0.7849, 0.3897, 0.7849, 0.3897, 0.75, 0.375, 0.7491, 0.3401, 0.7491, 0.3401, 0.7478, 0.375, 0.7478, 0.575, 0.9651, 0.5612, 0.9651, 0.4015, 0.9651, 0.3897, 0.9651, 0.3897, 0.9651, 0.575, 0.9651])
me_cube_002.materials.append(mat_ship_main)
me_cube_002.materials.append(mat_engine_output)
me_cube_002.materials.append(mat_intake)
me_cube_002.use_remesh_preserve_volume = False
me_cube_002.use_remesh_preserve_attributes = False
me_cube_002.use_mirror_vertex_groups = False
me_cube_002.update()
me_cube_003 = bpy.data.meshes.new('Cube.003')
me_cube_003.from_pydata([(-3.0, -1.54, 0.002678), (-3.0, -0.3554, 0.004487), (-0.4647, -0.6365, 0.1906), (-0.4108, 1.45, 0.1924), (-3.064, -1.283, -0.06383), (-3.064, -1.283, 0.06383), (-2.936, -1.283, -0.06383), (-2.936, -1.283, 0.06383), (-3.064, -0.2581, 0.06383), (-3.064, -0.2581, -0.06383), (-2.936, -0.2581, -0.06383), (-2.936, -0.2581, 0.06383), (-3.064, -0.1665, 0.04283), (-3.064, -0.1665, -0.04283), (-2.936, -0.1665, -0.04283), (-2.936, -0.1665, 0.04283), (-3.064, -0.1121, 0.0), (-3.064, -0.1121, 0.0), (-2.936, -0.1121, 0.0), (-2.936, -0.1121, 0.0), (-3.0, -1.21, 0.0479), (-3.0, -0.6854, 0.0479), (-0.4258, 0.8688, 0.2358), (-0.4497, -0.05604, 0.2358), (-3.0, -0.6883, -0.0479), (-3.0, -1.208, -0.0479), (-0.4496, -0.05234, 0.14), (-0.4259, 0.8637, 0.14), (-3.139, -1.283, 0.08889), (-3.089, -1.283, 0.1389), (-3.104, -1.283, 0.1035), (-3.132, -1.283, 0.1139), (-3.114, -1.283, 0.1322), (-3.089, -1.283, -0.1389), (-3.139, -1.283, -0.08889), (-3.104, -1.283, -0.1035), (-3.114, -1.283, -0.1322), (-3.132, -1.283, -0.1139), (-2.861, -1.283, -0.08889), (-2.911, -1.283, -0.1389), (-2.896, -1.283, -0.1035), (-2.868, -1.283, -0.1139), (-2.886, -1.283, -0.1322), (-2.911, -1.283, 0.1389), (-2.861, -1.283, 0.08889), (-2.896, -1.283, 0.1035), (-2.886, -1.283, 0.1322), (-2.868, -1.283, 0.1139), (-3.094, -1.561, -0.08297), (-3.139, -1.516, -0.08889), (-3.116, -1.555, -0.08593), (-3.133, -1.538, -0.0881), (-3.083, -1.561, -0.09389), (-3.089, -1.516, -0.1389), (-3.086, -1.555, -0.1164), (-3.088, -1.538, -0.1329), (-3.092, -1.561, -0.0906), (-3.132, -1.516, -0.1139), (-3.112, -1.555, -0.1022), (-3.127, -1.538, -0.1108), (-3.091, -1.561, -0.09185), (-3.114, -1.516, -0.1322), (-3.102, -1.555, -0.112), (-3.111, -1.538, -0.1268), (-3.083, -1.561, 0.09389), (-3.089, -1.516, 0.1389), (-3.086, -1.555, 0.1164), (-3.088, -1.538, 0.1329), (-3.094, -1.561, 0.08297), (-3.139, -1.516, 0.08889), (-3.116, -1.555, 0.08593), (-3.133, -1.538, 0.0881), (-3.091, -1.561, 0.09185), (-3.114, -1.516, 0.1322), (-3.102, -1.555, 0.112), (-3.111, -1.538, 0.1268), (-3.092, -1.561, 0.0906), (-3.132, -1.516, 0.1139), (-3.112, -1.555, 0.1022), (-3.127, -1.538, 0.1108), (-2.917, -1.561, -0.09389), (-2.911, -1.516, -0.1389), (-2.914, -1.555, -0.1164), (-2.912, -1.538, -0.1329), (-2.906, -1.561, -0.08297), (-2.861, -1.516, -0.08889), (-2.884, -1.555, -0.08593), (-2.867, -1.538, -0.0881), (-2.909, -1.561, -0.09185), (-2.886, -1.516, -0.1322), (-2.898, -1.555, -0.112), (-2.889, -1.538, -0.1268), (-2.908, -1.561, -0.0906), (-2.868, -1.516, -0.1139), (-2.888, -1.555, -0.1022), (-2.873, -1.538, -0.1108), (-2.906, -1.561, 0.08297), (-2.861, -1.516, 0.08889), (-2.884, -1.555, 0.08593), (-2.867, -1.538, 0.0881), (-2.917, -1.561, 0.09389), (-2.911, -1.516, 0.1389), (-2.914, -1.555, 0.1164), (-2.912, -1.538, 0.1329), (-2.908, -1.561, 0.0906), (-2.868, -1.516, 0.1139), (-2.888, -1.555, 0.1022), (-2.873, -1.538, 0.1108), (-2.909, -1.561, 0.09185), (-2.886, -1.516, 0.1322), (-2.898, -1.555, 0.112), (-2.889, -1.538, 0.1268), (-3.0, -1.538, 0.1123), (-3.0, -1.582, 0.08251), (-2.944, -1.538, 0.09721), (-2.959, -1.582, 0.07146), (-2.903, -1.538, 0.05613), (-2.929, -1.582, 0.04126), (-2.888, -1.538, 1.137e-07), (-2.917, -1.582, 9.392e-08), (-2.903, -1.538, -0.05613), (-2.929, -1.582, -0.04126), (-2.944, -1.538, -0.09721), (-2.959, -1.582, -0.07146), (-3.0, -1.538, -0.1123), (-3.0, -1.582, -0.08251), (-3.056, -1.538, -0.09721), (-3.041, -1.582, -0.07146), (-3.097, -1.538, -0.05613), (-3.071, -1.582, -0.04126), (-3.112, -1.538, 4.661e-08), (-3.083, -1.582, 4.458e-08), (-3.097, -1.538, 0.05613), (-3.071, -1.582, 0.04126), (-3.056, -1.538, 0.09721), (-3.041, -1.582, 0.07146)], [], [(0, 20, 21, 1, 24, 25), (3, 22, 23, 2, 26, 27), (25, 26, 2, 0), (23, 20, 0, 2), (33, 39, 81, 53), (7, 6, 10, 11), (5, 4, 35, 34, 28, 30), (77, 31, 28, 69), (80, 88, 92, 84, 96, 104, 108, 100, 64, 72, 76, 68, 48, 56, 60, 52), (89, 42, 41, 93), (7, 5, 30, 29, 43, 45), (6, 7, 45, 44, 38, 40), (4, 6, 40, 39, 33, 35), (8, 11, 15, 12), (6, 4, 9, 10), (5, 7, 11, 8), (4, 5, 8, 9), (13, 12, 16, 17), (9, 8, 12, 13), (11, 10, 14, 15), (10, 9, 13, 14), (17, 16, 19, 18), (15, 14, 18, 19), (14, 13, 17, 18), (12, 15, 19, 16), (3, 1, 21, 22), (22, 21, 20, 23), (1, 3, 27, 24), (24, 27, 26, 25), (28, 31, 30), (31, 32, 30), (32, 29, 30), (33, 36, 35), (36, 37, 35), (37, 34, 35), (38, 41, 40), (41, 42, 40), (42, 39, 40), (43, 46, 45), (46, 47, 45), (47, 44, 45), (36, 61, 57, 37), (65, 29, 32, 73), (49, 69, 28, 34), (43, 29, 65, 101), (81, 39, 42, 89), (73, 32, 31, 77), (93, 41, 38, 85), (47, 105, 97, 44), (38, 44, 97, 85), (46, 109, 105, 47), (43, 101, 109, 46), (33, 53, 61, 36), (52, 60, 62, 54), (54, 62, 63, 55), (55, 63, 61, 53), (60, 56, 58, 62), (62, 58, 59, 63), (63, 59, 57, 61), (56, 48, 50, 58), (58, 50, 51, 59), (59, 51, 49, 57), (72, 64, 66, 74), (74, 66, 67, 75), (75, 67, 65, 73), (76, 72, 74, 78), (78, 74, 75, 79), (79, 75, 73, 77), (68, 76, 78, 70), (70, 78, 79, 71), (71, 79, 77, 69), (88, 80, 82, 90), (90, 82, 83, 91), (91, 83, 81, 89), (92, 88, 90, 94), (94, 90, 91, 95), (95, 91, 89, 93), (84, 92, 94, 86), (86, 94, 95, 87), (87, 95, 93, 85), (100, 108, 110, 102), (102, 110, 111, 103), (103, 111, 109, 101), (108, 104, 106, 110), (110, 106, 107, 111), (111, 107, 105, 109), (104, 96, 98, 106), (106, 98, 99, 107), (107, 99, 97, 105), (80, 52, 54, 82), (82, 54, 55, 83), (83, 55, 53, 81), (48, 68, 70, 50), (50, 70, 71, 51), (51, 71, 69, 49), (85, 97, 99, 87), (87, 99, 98, 86), (86, 98, 96, 84), (101, 65, 67, 103), (103, 67, 66, 102), (102, 66, 64, 100), (37, 57, 49, 34), (112, 113, 115, 114), (114, 115, 117, 116), (116, 117, 119, 118), (118, 119, 121, 120), (120, 121, 123, 122), (122, 123, 125, 124), (124, 125, 127, 126), (126, 127, 129, 128), (128, 129, 131, 130), (130, 131, 133, 132), (115, 113, 135, 133, 131, 129, 127, 125, 123, 121, 119, 117), (132, 133, 135, 134), (134, 135, 113, 112)])
me_cube_003.polygons.foreach_set('material_index', [0, 0, 0, 0, 0, 0, 0, 0, 0, 0, 0, 0, 0, 0, 0, 0, 0, 0, 0, 0, 0, 0, 0, 0, 0, 0, 0, 0, 0, 0, 0, 0, 0, 0, 0, 0, 0, 0, 0, 0, 0, 0, 0, 0, 0, 0, 0, 0, 0, 0, 0, 0, 0, 0, 0, 0, 0, 0, 0, 0, 0, 0, 0, 0, 0, 0, 0, 0, 0, 0, 0, 0, 0, 0, 0, 0, 0, 0, 0, 0, 0, 0, 0, 0, 0, 0, 0, 0, 0, 0, 0, 0, 0, 0, 0, 0, 0, 0, 0, 0, 0, 0, 0, 0, 0, 0, 0, 0, 0, 0, 0, 0, 1, 0, 0])
_uv = me_cube_003.uv_layers.new(name='UVMap')
_uv.uv.foreach_set('vector', [0.625, 0.0, 0.625, 0.06954, 0.625, 0.1803, 0.375, 0.25, 0.375, 0.1797, 0.375, 0.06998, 0.625, 0.5, 0.625, 0.5697, 0.625, 0.6805, 0.375, 0.75, 0.375, 0.68, 0.375, 0.5703, 0.125, 0.68, 0.375, 0.68, 0.375, 0.75, 0.125, 0.75, 0.625, 0.6805, 0.875, 0.6805, 0.875, 0.75, 0.625, 0.75, 0.17, 0.5, 0.33, 0.5, 0.33, 0.7095, 0.17, 0.7095, 0.5574, 0.4324, 0.4426, 0.4324, 0.4426, 0.4324, 0.5574, 0.4324, 0.5574, 0.3176, 0.4426, 0.3176, 0.4068, 0.2818, 0.42, 0.25, 0.58, 0.25, 0.5932, 0.2818, 0.6025, 0.0405, 0.6025, 0.25, 0.58, 0.25, 0.58, 0.0405, 0.413, 0.7977, 0.4146, 0.7906, 0.4158, 0.7895, 0.4232, 0.7881, 0.5768, 0.7881, 0.5842, 0.7895, 0.5854, 0.7906, 0.587, 0.7977, 0.5845, 0.9495, 0.5827, 0.9564, 0.5816, 0.9575, 0.5747, 0.9593, 0.4253, 0.9593, 0.4184, 0.9575, 0.4173, 0.9564, 0.4155, 0.9495, 0.3605, 0.7158, 0.3525, 0.5, 0.3975, 0.5, 0.3975, 0.7112, 0.5574, 0.4324, 0.5574, 0.3176, 0.5932, 0.2818, 0.625, 0.295, 0.625, 0.455, 0.5932, 0.4682, 0.4426, 0.4324, 0.5574, 0.4324, 0.5932, 0.4682, 0.58, 0.5, 0.42, 0.5, 0.4068, 0.4682, 0.4426, 0.3176, 0.4426, 0.4324, 0.4068, 0.4682, 0.375, 0.455, 0.375, 0.295, 0.4068, 0.2818, 0.5574, 0.3176, 0.5574, 0.4324, 0.5574, 0.4324, 0.5574, 0.3176, 0.4426, 0.4324, 0.4426, 0.3176, 0.4426, 0.3176, 0.4426, 0.4324, 0.5574, 0.3176, 0.5574, 0.4324, 0.5574, 0.4324, 0.5574, 0.3176, 0.4426, 0.3176, 0.5574, 0.3176, 0.5574, 0.3176, 0.4426, 0.3176, 0.4426, 0.3176, 0.5574, 0.3176, 0.5574, 0.3176, 0.4426, 0.3176, 0.4426, 0.3176, 0.5574, 0.3176, 0.5574, 0.3176, 0.4426, 0.3176, 0.5574, 0.4324, 0.4426, 0.4324, 0.4426, 0.4324, 0.5574, 0.4324, 0.4426, 0.4324, 0.4426, 0.3176, 0.4426, 0.3176, 0.4426, 0.4324, 0.4426, 0.3176, 0.5574, 0.3176, 0.5574, 0.4324, 0.4426, 0.4324, 0.5574, 0.4324, 0.4426, 0.4324, 0.4426, 0.4324, 0.5574, 0.4324, 0.4426, 0.4324, 0.4426, 0.3176, 0.4426, 0.3176, 0.4426, 0.4324, 0.5574, 0.3176, 0.5574, 0.4324, 0.5574, 0.4324, 0.5574, 0.3176, 0.625, 0.5, 0.875, 0.5, 0.875, 0.5697, 0.625, 0.5697, 0.625, 0.5697, 0.875, 0.5697, 0.875, 0.6805, 0.625, 0.6805, 0.125, 0.5, 0.375, 0.5, 0.375, 0.5703, 0.125, 0.5703, 0.125, 0.5703, 0.375, 0.5703, 0.375, 0.68, 0.125, 0.68, 0.58, 0.25, 0.6025, 0.25, 0.5932, 0.2818, 0.6025, 0.25, 0.6107, 0.2643, 0.5932, 0.2818, 0.6107, 0.2643, 0.6025, 0.2725, 0.5932, 0.2818, 0.375, 0.295, 0.375, 0.2725, 0.4068, 0.2818, 0.375, 0.2725, 0.3893, 0.2643, 0.4068, 0.2818, 0.3893, 0.2643, 0.3975, 0.2725, 0.4068, 0.2818, 0.42, 0.5, 0.3975, 0.5, 0.4068, 0.4682, 0.3975, 0.5, 0.3893, 0.4857, 0.4068, 0.4682, 0.3893, 0.4857, 0.3975, 0.4775, 0.4068, 0.4682, 0.625, 0.455, 0.625, 0.4775, 0.5932, 0.4682, 0.625, 0.4775, 0.6107, 0.4857, 0.5932, 0.4682, 0.6107, 0.4857, 0.6025, 0.4775, 0.5932, 0.4682, 0.1475, 0.5, 0.1475, 0.7095, 0.125, 0.7095, 0.125, 0.5, 0.83, 0.7095, 0.83, 0.5, 0.8525, 0.5, 0.8525, 0.7095, 0.42, 0.0405, 0.58, 0.0405, 0.58, 0.25, 0.42, 0.25, 0.67, 0.5, 0.83, 0.5, 0.83, 0.7095, 0.67, 0.7095, 0.33, 0.7095, 0.33, 0.5, 0.3525, 0.5, 0.3605, 0.7158, 0.8525, 0.7095, 0.8525, 0.5, 0.875, 0.5, 0.875, 0.7095, 0.3975, 0.7112, 0.3975, 0.5, 0.42, 0.5, 0.42, 0.7095, 0.6025, 0.5, 0.6025, 0.7112, 0.58, 0.7095, 0.58, 0.5, 0.42, 0.5, 0.58, 0.5, 0.58, 0.7095, 0.42, 0.7095, 0.6475, 0.5, 0.6395, 0.7158, 0.6025, 0.7112, 0.6025, 0.5, 0.67, 0.5, 0.67, 0.7095, 0.6395, 0.7158, 0.6475, 0.5, 0.17, 0.5, 0.17, 0.7095, 0.1475, 0.7095, 0.1475, 0.5, 0.4155, 0.9495, 0.4173, 0.9564, 0.3992, 0.9669, 0.3952, 0.9522, 0.3952, 0.9522, 0.3992, 0.9669, 0.3807, 0.9761, 0.3752, 0.9557, 0.1693, 0.7298, 0.1489, 0.7298, 0.1475, 0.7095, 0.17, 0.7095, 0.4173, 0.9564, 0.4184, 0.9575, 0.408, 0.9757, 0.3992, 0.9669, 0.3992, 0.9669, 0.408, 0.9757, 0.3965, 0.9929, 0.3821, 0.9785, 0.1461, 0.7298, 0.1264, 0.7298, 0.125, 0.7095, 0.1475, 0.7095, 0.4184, 0.9575, 0.4253, 0.9593, 0.4227, 0.9797, 0.408, 0.9757, 0.408, 0.9757, 0.4227, 0.9797, 0.4193, 0.9998, 0.3989, 0.9943, 0.3989, 0.02025, 0.4193, 0.02025, 0.42, 0.0405, 0.3975, 0.0405, 0.5827, 0.9564, 0.5845, 0.9495, 0.6048, 0.9522, 0.6008, 0.9669, 0.6008, 0.9669, 0.6048, 0.9522, 0.6248, 0.9557, 0.6193, 0.9761, 0.8511, 0.7298, 0.8307, 0.7298, 0.83, 0.7095, 0.8525, 0.7095, 0.5816, 0.9575, 0.5827, 0.9564, 0.6008, 0.9669, 0.592, 0.9757, 0.592, 0.9757, 0.6008, 0.9669, 0.6179, 0.9785, 0.6035, 0.9929, 0.8736, 0.7298, 0.8539, 0.7298, 0.8525, 0.7095, 0.875, 0.7095, 0.5747, 0.9593, 0.5816, 0.9575, 0.592, 0.9757, 0.5773, 0.9797, 0.5773, 0.9797, 0.592, 0.9757, 0.6011, 0.9943, 0.5807, 0.9998, 0.5807, 0.02025, 0.6011, 0.02025, 0.6025, 0.0405, 0.58, 0.0405, 0.4146, 0.7906, 0.413, 0.7977, 0.3917, 0.7944, 0.393, 0.7772, 0.393, 0.7772, 0.3917, 0.7944, 0.3746, 0.7938, 0.3628, 0.7598, 0.3593, 0.7362, 0.331, 0.73, 0.33, 0.7095, 0.3605, 0.7158, 0.4158, 0.7895, 0.4146, 0.7906, 0.393, 0.7772, 0.4041, 0.7697, 0.4041, 0.7697, 0.393, 0.7772, 0.3635, 0.7363, 0.3971, 0.7317, 0.3971, 0.7317, 0.3635, 0.7363, 0.3605, 0.7158, 0.3975, 0.7112, 0.4232, 0.7881, 0.4158, 0.7895, 0.4041, 0.7697, 0.4211, 0.7681, 0.4211, 0.7681, 0.4041, 0.7697, 0.3971, 0.7317, 0.42, 0.7298, 0.42, 0.7298, 0.3971, 0.7317, 0.3975, 0.7112, 0.42, 0.7095, 0.587, 0.7977, 0.5854, 0.7906, 0.607, 0.7772, 0.6083, 0.7944, 0.6083, 0.7944, 0.607, 0.7772, 0.6372, 0.7598, 0.6254, 0.7938, 0.669, 0.73, 0.6407, 0.7362, 0.6395, 0.7158, 0.67, 0.7095, 0.5854, 0.7906, 0.5842, 0.7895, 0.5959, 0.7697, 0.607, 0.7772, 0.607, 0.7772, 0.5959, 0.7697, 0.6029, 0.7317, 0.6365, 0.7363, 0.6365, 0.7363, 0.6029, 0.7317, 0.6025, 0.7112, 0.6395, 0.7158, 0.5842, 0.7895, 0.5768, 0.7881, 0.5789, 0.7681, 0.5959, 0.7697, 0.5959, 0.7697, 0.5789, 0.7681, 0.58, 0.7298, 0.6029, 0.7317, 0.6029, 0.7317, 0.58, 0.7298, 0.58, 0.7095, 0.6025, 0.7112, 0.413, 0.7977, 0.4155, 0.9495, 0.3952, 0.9522, 0.3917, 0.7944, 0.3917, 0.7944, 0.3952, 0.9522, 0.375, 0.9543, 0.375, 0.7957, 0.3293, 0.7298, 0.1707, 0.7298, 0.17, 0.7095, 0.33, 0.7095, 0.4253, 0.9593, 0.5747, 0.9593, 0.5773, 0.9797, 0.4227, 0.9797, 0.4227, 0.9797, 0.5773, 0.9797, 0.5793, 1.0, 0.4207, 1.0, 0.4207, 0.02025, 0.5793, 0.02025, 0.58, 0.0405, 0.42, 0.0405, 0.42, 0.7095, 0.58, 0.7095, 0.58, 0.7298, 0.42, 0.7298, 0.42, 0.7298, 0.58, 0.7298, 0.5789, 0.7681, 0.4211, 0.7681, 0.4211, 0.7681, 0.5789, 0.7681, 0.5768, 0.7881, 0.4232, 0.7881, 0.67, 0.7095, 0.83, 0.7095, 0.8293, 0.7298, 0.6707, 0.7298, 0.6707, 0.7298, 0.8293, 0.7298, 0.8273, 0.75, 0.6727, 0.75, 0.6083, 0.7944, 0.6048, 0.9522, 0.5845, 0.9495, 0.587, 0.7977, 0.3975, 0.25, 0.3975, 0.0405, 0.42, 0.0405, 0.42, 0.25, 1.0, 0.5, 1.0, 1.0, 0.9167, 1.0, 0.9167, 0.5, 0.9167, 0.5, 0.9167, 1.0, 0.8333, 1.0, 0.8333, 0.5, 0.8333, 0.5, 0.8333, 1.0, 0.75, 1.0, 0.75, 0.5, 0.75, 0.5, 0.75, 1.0, 0.6667, 1.0, 0.6667, 0.5, 0.6667, 0.5, 0.6667, 1.0, 0.5833, 1.0, 0.5833, 0.5, 0.5833, 0.5, 0.5833, 1.0, 0.5, 1.0, 0.5, 0.5, 0.5, 0.5, 0.5, 1.0, 0.4167, 1.0, 0.4167, 0.5, 0.4167, 0.5, 0.4167, 1.0, 0.3333, 1.0, 0.3333, 0.5, 0.3333, 0.5, 0.3333, 1.0, 0.25, 1.0, 0.25, 0.5, 0.25, 0.5, 0.25, 1.0, 0.1667, 1.0, 0.1667, 0.5, 0.37, 0.4578, 0.25, 0.49, 0.13, 0.4578, 0.04215, 0.37, 0.01, 0.25, 0.04215, 0.13, 0.13, 0.04215, 0.25, 0.01, 0.37, 0.04215, 0.4578, 0.13, 0.49, 0.25, 0.4578, 0.37, 0.1667, 0.5, 0.1667, 1.0, 0.08333, 1.0, 0.08333, 0.5, 0.08333, 0.5, 0.08333, 1.0, 7.451e-08, 1.0, 7.451e-08, 0.5])
me_cube_003.materials.append(mat_ship_main)
me_cube_003.materials.append(mat_engine_output)
me_cube_003.use_remesh_preserve_volume = False
me_cube_003.use_remesh_preserve_attributes = False
me_cube_003.use_mirror_vertex_groups = False
me_cube_003.update()
me_cube_005 = bpy.data.meshes.new('Cube.005')
me_cube_005.from_pydata([(-0.1389, -3.6e-05, 0.0), (0.1389, -3.6e-05, 0.0), (-0.08889, -3.6e-05, 0.1389), (-0.1389, -3.6e-05, 0.08889), (-0.1139, -3.6e-05, 0.1322), (-0.1322, -3.6e-05, 0.1139), (0.1389, -3.6e-05, 0.08889), (0.08889, -3.6e-05, 0.1389), (0.1322, -3.6e-05, 0.1139), (0.1139, -3.6e-05, 0.1322), (0.08889, 1.393, 0.0), (0.1389, 1.329, 0.0), (0.1139, 1.384, 0.0), (0.1322, 1.361, 0.0), (-0.1389, 1.329, 0.0), (-0.08889, 1.393, 0.0), (-0.1322, 1.361, 0.0), (-0.1139, 1.384, 0.0), (0.1389, 1.318, 0.01397), (0.08889, 1.355, 0.04775), (0.1322, 1.336, 0.03086), (0.1139, 1.35, 0.04322), (0.1389, 1.163, 0.08889), (0.08889, 1.166, 0.1389), (0.1322, 1.165, 0.1139), (0.1139, 1.166, 0.1322), (0.1389, 1.288, 0.04272), (0.08889, 1.318, 0.08263), (0.1322, 1.303, 0.06267), (0.1139, 1.314, 0.07728), (0.1389, 1.248, 0.06697), (0.08889, 1.27, 0.1122), (0.1322, 1.259, 0.08958), (0.1139, 1.267, 0.1061), (0.1389, 1.204, 0.08317), (0.08889, 1.216, 0.132), (0.1322, 1.21, 0.1076), (0.1139, 1.215, 0.1254), (-0.1389, 1.163, 0.08889), (-0.08889, 1.166, 0.1389), (-0.1322, 1.165, 0.1139), (-0.1139, 1.166, 0.1322), (-0.1389, 1.318, 0.01397), (-0.08889, 1.355, 0.04775), (-0.1322, 1.336, 0.03086), (-0.1139, 1.35, 0.04322), (-0.1389, 1.204, 0.08317), (-0.08889, 1.216, 0.132), (-0.1322, 1.21, 0.1076), (-0.1139, 1.215, 0.1254), (-0.1389, 1.248, 0.06697), (-0.08889, 1.27, 0.1122), (-0.1322, 1.259, 0.08958), (-0.1139, 1.267, 0.1061), (-0.1389, 1.288, 0.04272), (-0.08889, 1.318, 0.08263), (-0.1322, 1.303, 0.06267), (-0.1139, 1.314, 0.07728)], [], [(7, 23, 39, 2), (10, 15, 43, 19), (0, 14, 16, 17, 15, 10, 12, 13, 11, 1), (19, 43, 55, 27), (1, 6, 8, 9, 7, 2, 4, 5, 3, 0), (35, 47, 39, 23), (31, 51, 47, 35), (27, 55, 51, 31), (1, 11, 18, 26, 30, 34, 22, 6), (26, 18, 20, 28), (28, 20, 21, 29), (29, 21, 19, 27), (42, 54, 56, 44), (44, 56, 57, 45), (45, 57, 55, 43), (30, 26, 28, 32), (32, 28, 29, 33), (33, 29, 27, 31), (54, 50, 52, 56), (56, 52, 53, 57), (57, 53, 51, 55), (34, 30, 32, 36), (36, 32, 33, 37), (37, 33, 31, 35), (50, 46, 48, 52), (52, 48, 49, 53), (53, 49, 47, 51), (22, 34, 36, 24), (24, 36, 37, 25), (25, 37, 35, 23), (46, 38, 40, 48), (48, 40, 41, 49), (49, 41, 39, 47), (6, 22, 24, 8), (8, 24, 25, 9), (9, 25, 23, 7), (38, 3, 5, 40), (40, 5, 4, 41), (41, 4, 2, 39), (18, 11, 13, 20), (20, 13, 12, 21), (21, 12, 10, 19), (14, 42, 44, 16), (16, 44, 45, 17), (17, 45, 43, 15), (3, 38, 46, 50, 54, 42, 14, 0)])
me_cube_005.polygons.foreach_set('use_smooth', [1, 1, 0, 1, 1, 1, 1, 1, 1, 1, 1, 1, 1, 1, 1, 1, 1, 1, 1, 1, 1, 1, 1, 1, 1, 1, 1, 1, 1, 1, 1, 1, 1, 1, 1, 1, 1, 1, 1, 1, 1, 1, 1, 1, 1, 1])
_k = set([(0, 1), (0, 3), (0, 14), (1, 6), (1, 11), (2, 4), (2, 7), (3, 5), (4, 5), (6, 8), (7, 9), (8, 9), (10, 12), (10, 15), (11, 13), (12, 13), (14, 16), (15, 17), (16, 17)])
me_cube_005.attributes.new('sharp_edge', 'BOOLEAN', 'EDGE').data.foreach_set('value', [ (min(e.vertices), max(e.vertices)) in _k for e in me_cube_005.edges])
_uv = me_cube_005.uv_layers.new(name='UVMap')
_uv.uv.foreach_set('vector', [0.625, 0.795, 0.625, 0.795, 0.625, 0.955, 0.625, 0.955, 0.375, 0.795, 0.375, 0.955, 0.4609, 0.955, 0.4609, 0.795, 0.375, 1.0, 0.375, 1.0, 0.375, 0.998, 0.38, 0.9775, 0.375, 0.955, 0.375, 0.795, 0.38, 0.7725, 0.375, 0.752, 0.375, 0.75, 0.375, 0.75, 0.4609, 0.795, 0.4609, 0.955, 0.5289, 0.955, 0.5289, 0.795, 0.375, 0.75, 0.535, 0.75, 0.58, 0.752, 0.621, 0.7725, 0.625, 0.795, 0.625, 0.955, 0.621, 0.9775, 0.58, 0.998, 0.535, 1.0, 0.375, 1.0, 0.6208, 0.795, 0.6208, 0.955, 0.625, 0.955, 0.625, 0.795, 0.609, 0.795, 0.609, 0.955, 0.6208, 0.955, 0.6208, 0.795, 0.5289, 0.795, 0.5289, 0.955, 0.609, 0.955, 0.609, 0.795, 0.375, 0.75, 0.375, 0.75, 0.4011, 0.75, 0.4566, 0.75, 0.5054, 0.75, 0.5315, 0.75, 0.5379, 0.75, 0.535, 0.75, 0.4566, 0.75, 0.4011, 0.75, 0.4317, 0.75, 0.4942, 0.75, 0.4942, 0.75, 0.4317, 0.75, 0.4609, 0.7725, 0.5289, 0.7725, 0.5289, 0.7725, 0.4609, 0.7725, 0.4609, 0.795, 0.5289, 0.795, 0.4011, 1.0, 0.4566, 1.0, 0.4942, 1.0, 0.4317, 1.0, 0.4317, 1.0, 0.4942, 1.0, 0.5289, 0.9775, 0.4609, 0.9775, 0.4609, 0.9775, 0.5289, 0.9775, 0.5289, 0.955, 0.4609, 0.955, 0.5054, 0.75, 0.4566, 0.75, 0.4942, 0.75, 0.5541, 0.75, 0.5541, 0.75, 0.4942, 0.75, 0.5289, 0.7725, 0.6086, 0.7725, 0.6086, 0.7725, 0.5289, 0.7725, 0.5289, 0.795, 0.609, 0.795, 0.4566, 1.0, 0.5054, 1.0, 0.5541, 1.0, 0.4942, 1.0, 0.4942, 1.0, 0.5541, 1.0, 0.6086, 0.9775, 0.5289, 0.9775, 0.5289, 0.9775, 0.6086, 0.9775, 0.609, 0.955, 0.5289, 0.955, 0.5315, 0.75, 0.5054, 0.75, 0.5541, 0.75, 0.5772, 0.75, 0.5772, 0.75, 0.5541, 0.75, 0.6086, 0.7725, 0.6208, 0.7725, 0.6208, 0.7725, 0.6086, 0.7725, 0.609, 0.795, 0.6208, 0.795, 0.5054, 1.0, 0.5315, 1.0, 0.5772, 1.0, 0.5541, 1.0, 0.5541, 1.0, 0.5772, 1.0, 0.6208, 0.9775, 0.6086, 0.9775, 0.6086, 0.9775, 0.6208, 0.9775, 0.6208, 0.955, 0.609, 0.955, 0.5379, 0.75, 0.5315, 0.75, 0.5772, 0.75, 0.582, 0.75, 0.582, 0.75, 0.5772, 0.75, 0.6208, 0.7725, 0.625, 0.7725, 0.625, 0.7725, 0.6208, 0.7725, 0.6208, 0.795, 0.625, 0.795, 0.5315, 1.0, 0.5379, 1.0, 0.582, 1.0, 0.5772, 1.0, 0.5772, 1.0, 0.582, 1.0, 0.625, 0.9775, 0.6208, 0.9775, 0.6208, 0.9775, 0.625, 0.9775, 0.625, 0.955, 0.6208, 0.955, 0.535, 0.75, 0.5379, 0.75, 0.582, 0.75, 0.58, 0.752, 0.58, 0.752, 0.582, 0.75, 0.625, 0.7725, 0.621, 0.7725, 0.621, 0.7725, 0.625, 0.7725, 0.625, 0.795, 0.625, 0.795, 0.5379, 1.0, 0.535, 1.0, 0.58, 0.998, 0.582, 1.0, 0.582, 1.0, 0.58, 0.998, 0.621, 0.9775, 0.625, 0.9775, 0.625, 0.9775, 0.621, 0.9775, 0.625, 0.955, 0.625, 0.955, 0.4011, 0.75, 0.375, 0.75, 0.375, 0.752, 0.4317, 0.75, 0.4317, 0.75, 0.375, 0.752, 0.38, 0.7725, 0.4609, 0.7725, 0.4609, 0.7725, 0.38, 0.7725, 0.375, 0.795, 0.4609, 0.795, 0.375, 1.0, 0.4011, 1.0, 0.4317, 1.0, 0.375, 0.998, 0.375, 0.998, 0.4317, 1.0, 0.4609, 0.9775, 0.38, 0.9775, 0.38, 0.9775, 0.4609, 0.9775, 0.4609, 0.955, 0.375, 0.955, 0.535, 1.0, 0.5379, 1.0, 0.5315, 1.0, 0.5054, 1.0, 0.4566, 1.0, 0.4011, 1.0, 0.375, 1.0, 0.375, 1.0])
me_cube_005.materials.append(mat_ship_main)
me_cube_005.use_remesh_preserve_volume = False
me_cube_005.use_remesh_preserve_attributes = False
me_cube_005.use_mirror_vertex_groups = False
me_cube_005.update()
me_cube_006 = bpy.data.meshes.new('Cube.006')
me_cube_006.from_pydata([(-0.1389, -3.6e-05, 0.0), (0.1389, -3.6e-05, 0.0), (-0.1389, -3.6e-05, -0.08889), (-0.08889, -3.6e-05, -0.1389), (-0.1322, -3.6e-05, -0.1139), (-0.1139, -3.6e-05, -0.1322), (0.08889, -3.6e-05, -0.1389), (0.1389, -3.6e-05, -0.08889), (0.1139, -3.6e-05, -0.1322), (0.1322, -3.6e-05, -0.1139), (0.1389, 1.329, 0.0), (0.08889, 1.393, 0.0), (0.1322, 1.361, 0.0), (0.1139, 1.384, 0.0), (-0.08889, 1.393, 0.0), (-0.1389, 1.329, 0.0), (-0.1139, 1.384, 0.0), (-0.1322, 1.361, 0.0), (0.1389, 1.318, -0.01397), (0.08889, 1.355, -0.04775), (0.1322, 1.336, -0.03086), (0.1139, 1.35, -0.04322), (0.1389, 1.163, -0.08889), (0.08889, 1.166, -0.1389), (0.1322, 1.165, -0.1139), (0.1139, 1.166, -0.1322), (0.1389, 1.288, -0.04272), (0.08889, 1.318, -0.08263), (0.1322, 1.303, -0.06267), (0.1139, 1.314, -0.07728), (0.1389, 1.248, -0.06697), (0.08889, 1.27, -0.1122), (0.1322, 1.259, -0.08958), (0.1139, 1.267, -0.1061), (0.1389, 1.204, -0.08317), (0.08889, 1.216, -0.132), (0.1322, 1.21, -0.1076), (0.1139, 1.215, -0.1254), (-0.1389, 1.163, -0.08889), (-0.08889, 1.166, -0.1389), (-0.1322, 1.165, -0.1139), (-0.1139, 1.166, -0.1322), (-0.1389, 1.318, -0.01397), (-0.08889, 1.355, -0.04775), (-0.1322, 1.336, -0.03086), (-0.1139, 1.35, -0.04322), (-0.1389, 1.204, -0.08317), (-0.08889, 1.216, -0.132), (-0.1322, 1.21, -0.1076), (-0.1139, 1.215, -0.1254), (-0.1389, 1.248, -0.06697), (-0.08889, 1.27, -0.1122), (-0.1322, 1.259, -0.08958), (-0.1139, 1.267, -0.1061), (-0.1389, 1.288, -0.04272), (-0.08889, 1.318, -0.08263), (-0.1322, 1.303, -0.06267), (-0.1139, 1.314, -0.07728)], [], [(6, 3, 39, 23), (11, 19, 43, 14), (0, 1, 10, 12, 13, 11, 14, 16, 17, 15), (19, 27, 55, 43), (1, 0, 2, 4, 5, 3, 6, 8, 9, 7), (35, 23, 39, 47), (31, 35, 47, 51), (27, 31, 51, 55), (1, 7, 22, 34, 30, 26, 18, 10), (27, 19, 21, 29), (29, 21, 20, 28), (28, 20, 18, 26), (43, 55, 57, 45), (45, 57, 56, 44), (44, 56, 54, 42), (31, 27, 29, 33), (33, 29, 28, 32), (32, 28, 26, 30), (55, 51, 53, 57), (57, 53, 52, 56), (56, 52, 50, 54), (35, 31, 33, 37), (37, 33, 32, 36), (36, 32, 30, 34), (51, 47, 49, 53), (53, 49, 48, 52), (52, 48, 46, 50), (23, 35, 37, 25), (25, 37, 36, 24), (24, 36, 34, 22), (47, 39, 41, 49), (49, 41, 40, 48), (48, 40, 38, 46), (6, 23, 25, 8), (8, 25, 24, 9), (9, 24, 22, 7), (39, 3, 5, 41), (41, 5, 4, 40), (40, 4, 2, 38), (19, 11, 13, 21), (21, 13, 12, 20), (20, 12, 10, 18), (14, 43, 45, 16), (16, 45, 44, 17), (17, 44, 42, 15), (2, 0, 15, 42, 54, 50, 46, 38)])
me_cube_006.polygons.foreach_set('use_smooth', [1, 1, 0, 1, 1, 1, 1, 1, 1, 1, 1, 1, 1, 1, 1, 1, 1, 1, 1, 1, 1, 1, 1, 1, 1, 1, 1, 1, 1, 1, 1, 1, 1, 1, 1, 1, 1, 1, 1, 1, 1, 1, 1, 1, 1, 1])
_k = set([(0, 1), (0, 2), (0, 15), (1, 7), (1, 10), (2, 4), (3, 5), (3, 6), (4, 5), (6, 8), (7, 9), (8, 9), (10, 12), (11, 13), (11, 14), (12, 13), (14, 16), (15, 17), (16, 17)])
me_cube_006.attributes.new('sharp_edge', 'BOOLEAN', 'EDGE').data.foreach_set('value', [ (min(e.vertices), max(e.vertices)) in _k for e in me_cube_006.edges])
_uv = me_cube_006.uv_layers.new(name='UVMap')
_uv.uv.foreach_set('vector', [0.625, 0.795, 0.625, 0.955, 0.625, 0.955, 0.625, 0.795, 0.375, 0.795, 0.4609, 0.795, 0.4609, 0.955, 0.375, 0.955, 0.375, 1.0, 0.375, 0.75, 0.375, 0.75, 0.375, 0.752, 0.38, 0.7725, 0.375, 0.795, 0.375, 0.955, 0.38, 0.9775, 0.375, 0.998, 0.375, 1.0, 0.4609, 0.795, 0.5289, 0.795, 0.5289, 0.955, 0.4609, 0.955, 0.375, 0.75, 0.375, 1.0, 0.535, 1.0, 0.58, 0.998, 0.621, 0.9775, 0.625, 0.955, 0.625, 0.795, 0.621, 0.7725, 0.58, 0.752, 0.535, 0.75, 0.6208, 0.795, 0.625, 0.795, 0.625, 0.955, 0.6208, 0.955, 0.609, 0.795, 0.6208, 0.795, 0.6208, 0.955, 0.609, 0.955, 0.5289, 0.795, 0.609, 0.795, 0.609, 0.955, 0.5289, 0.955, 0.375, 0.75, 0.535, 0.75, 0.5379, 0.75, 0.5315, 0.75, 0.5054, 0.75, 0.4566, 0.75, 0.4011, 0.75, 0.375, 0.75, 0.5289, 0.795, 0.4609, 0.795, 0.4609, 0.7725, 0.5289, 0.7725, 0.5289, 0.7725, 0.4609, 0.7725, 0.4317, 0.75, 0.4942, 0.75, 0.4942, 0.75, 0.4317, 0.75, 0.4011, 0.75, 0.4566, 0.75, 0.4609, 0.955, 0.5289, 0.955, 0.5289, 0.9775, 0.4609, 0.9775, 0.4609, 0.9775, 0.5289, 0.9775, 0.4942, 1.0, 0.4317, 1.0, 0.4317, 1.0, 0.4942, 1.0, 0.4566, 1.0, 0.4011, 1.0, 0.609, 0.795, 0.5289, 0.795, 0.5289, 0.7725, 0.6086, 0.7725, 0.6086, 0.7725, 0.5289, 0.7725, 0.4942, 0.75, 0.5541, 0.75, 0.5541, 0.75, 0.4942, 0.75, 0.4566, 0.75, 0.5054, 0.75, 0.5289, 0.955, 0.609, 0.955, 0.6086, 0.9775, 0.5289, 0.9775, 0.5289, 0.9775, 0.6086, 0.9775, 0.5541, 1.0, 0.4942, 1.0, 0.4942, 1.0, 0.5541, 1.0, 0.5054, 1.0, 0.4566, 1.0, 0.6208, 0.795, 0.609, 0.795, 0.6086, 0.7725, 0.6208, 0.7725, 0.6208, 0.7725, 0.6086, 0.7725, 0.5541, 0.75, 0.5772, 0.75, 0.5772, 0.75, 0.5541, 0.75, 0.5054, 0.75, 0.5315, 0.75, 0.609, 0.955, 0.6208, 0.955, 0.6208, 0.9775, 0.6086, 0.9775, 0.6086, 0.9775, 0.6208, 0.9775, 0.5772, 1.0, 0.5541, 1.0, 0.5541, 1.0, 0.5772, 1.0, 0.5315, 1.0, 0.5054, 1.0, 0.625, 0.795, 0.6208, 0.795, 0.6208, 0.7725, 0.625, 0.7725, 0.625, 0.7725, 0.6208, 0.7725, 0.5772, 0.75, 0.582, 0.75, 0.582, 0.75, 0.5772, 0.75, 0.5315, 0.75, 0.5379, 0.75, 0.6208, 0.955, 0.625, 0.955, 0.625, 0.9775, 0.6208, 0.9775, 0.6208, 0.9775, 0.625, 0.9775, 0.582, 1.0, 0.5772, 1.0, 0.5772, 1.0, 0.582, 1.0, 0.5379, 1.0, 0.5315, 1.0, 0.625, 0.795, 0.625, 0.795, 0.625, 0.7725, 0.621, 0.7725, 0.621, 0.7725, 0.625, 0.7725, 0.582, 0.75, 0.58, 0.752, 0.58, 0.752, 0.582, 0.75, 0.5379, 0.75, 0.535, 0.75, 0.625, 0.955, 0.625, 0.955, 0.621, 0.9775, 0.625, 0.9775, 0.625, 0.9775, 0.621, 0.9775, 0.58, 0.998, 0.582, 1.0, 0.582, 1.0, 0.58, 0.998, 0.535, 1.0, 0.5379, 1.0, 0.4609, 0.795, 0.375, 0.795, 0.38, 0.7725, 0.4609, 0.7725, 0.4609, 0.7725, 0.38, 0.7725, 0.375, 0.752, 0.4317, 0.75, 0.4317, 0.75, 0.375, 0.752, 0.375, 0.75, 0.4011, 0.75, 0.375, 0.955, 0.4609, 0.955, 0.4609, 0.9775, 0.38, 0.9775, 0.38, 0.9775, 0.4609, 0.9775, 0.4317, 1.0, 0.375, 0.998, 0.375, 0.998, 0.4317, 1.0, 0.4011, 1.0, 0.375, 1.0, 0.535, 1.0, 0.375, 1.0, 0.375, 1.0, 0.4011, 1.0, 0.4566, 1.0, 0.5054, 1.0, 0.5315, 1.0, 0.5379, 1.0])
me_cube_006.materials.append(mat_ship_main)
me_cube_006.use_remesh_preserve_volume = False
me_cube_006.use_remesh_preserve_attributes = False
me_cube_006.use_mirror_vertex_groups = False
me_cube_006.update()
me_cube_007 = bpy.data.meshes.new('Cube.007')
me_cube_007.from_pydata([(0.1389, -3.6e-05, 0.0), (-0.1389, -3.6e-05, 0.0), (0.1389, -3.6e-05, 0.08889), (0.08889, -3.6e-05, 0.1389), (0.1322, -3.6e-05, 0.1139), (0.1139, -3.6e-05, 0.1322), (-0.08889, -3.6e-05, 0.1389), (-0.1389, -3.6e-05, 0.08889), (-0.1139, -3.6e-05, 0.1322), (-0.1322, -3.6e-05, 0.1139), (-0.1389, 1.329, 0.0), (-0.08889, 1.393, 0.0), (-0.1322, 1.361, 0.0), (-0.1139, 1.384, 0.0), (0.08889, 1.393, 0.0), (0.1389, 1.329, 0.0), (0.1139, 1.384, 0.0), (0.1322, 1.361, 0.0), (-0.1389, 1.318, 0.01397), (-0.08889, 1.355, 0.04775), (-0.1322, 1.336, 0.03086), (-0.1139, 1.35, 0.04322), (-0.1389, 1.163, 0.08889), (-0.08889, 1.166, 0.1389), (-0.1322, 1.165, 0.1139), (-0.1139, 1.166, 0.1322), (-0.1389, 1.288, 0.04272), (-0.08889, 1.318, 0.08263), (-0.1322, 1.303, 0.06267), (-0.1139, 1.314, 0.07728), (-0.1389, 1.248, 0.06697), (-0.08889, 1.27, 0.1122), (-0.1322, 1.259, 0.08958), (-0.1139, 1.267, 0.1061), (-0.1389, 1.204, 0.08317), (-0.08889, 1.216, 0.132), (-0.1322, 1.21, 0.1076), (-0.1139, 1.215, 0.1254), (0.1389, 1.163, 0.08889), (0.08889, 1.166, 0.1389), (0.1322, 1.165, 0.1139), (0.1139, 1.166, 0.1322), (0.1389, 1.318, 0.01397), (0.08889, 1.355, 0.04775), (0.1322, 1.336, 0.03086), (0.1139, 1.35, 0.04322), (0.1389, 1.204, 0.08317), (0.08889, 1.216, 0.132), (0.1322, 1.21, 0.1076), (0.1139, 1.215, 0.1254), (0.1389, 1.248, 0.06697), (0.08889, 1.27, 0.1122), (0.1322, 1.259, 0.08958), (0.1139, 1.267, 0.1061), (0.1389, 1.288, 0.04272), (0.08889, 1.318, 0.08263), (0.1322, 1.303, 0.06267), (0.1139, 1.314, 0.07728)], [], [(6, 3, 39, 23), (11, 19, 43, 14), (0, 1, 10, 12, 13, 11, 14, 16, 17, 15), (19, 27, 55, 43), (1, 0, 2, 4, 5, 3, 6, 8, 9, 7), (35, 23, 39, 47), (31, 35, 47, 51), (27, 31, 51, 55), (1, 7, 22, 34, 30, 26, 18, 10), (27, 19, 21, 29), (29, 21, 20, 28), (28, 20, 18, 26), (43, 55, 57, 45), (45, 57, 56, 44), (44, 56, 54, 42), (31, 27, 29, 33), (33, 29, 28, 32), (32, 28, 26, 30), (55, 51, 53, 57), (57, 53, 52, 56), (56, 52, 50, 54), (35, 31, 33, 37), (37, 33, 32, 36), (36, 32, 30, 34), (51, 47, 49, 53), (53, 49, 48, 52), (52, 48, 46, 50), (23, 35, 37, 25), (25, 37, 36, 24), (24, 36, 34, 22), (47, 39, 41, 49), (49, 41, 40, 48), (48, 40, 38, 46), (6, 23, 25, 8), (8, 25, 24, 9), (9, 24, 22, 7), (39, 3, 5, 41), (41, 5, 4, 40), (40, 4, 2, 38), (19, 11, 13, 21), (21, 13, 12, 20), (20, 12, 10, 18), (14, 43, 45, 16), (16, 45, 44, 17), (17, 44, 42, 15), (2, 0, 15, 42, 54, 50, 46, 38)])
me_cube_007.polygons.foreach_set('use_smooth', [1, 1, 0, 1, 1, 1, 1, 1, 1, 1, 1, 1, 1, 1, 1, 1, 1, 1, 1, 1, 1, 1, 1, 1, 1, 1, 1, 1, 1, 1, 1, 1, 1, 1, 1, 1, 1, 1, 1, 1, 1, 1, 1, 1, 1, 1])
_k = set([(0, 1), (0, 2), (0, 15), (1, 7), (1, 10), (2, 4), (3, 5), (3, 6), (4, 5), (6, 8), (7, 9), (8, 9), (10, 12), (11, 13), (11, 14), (12, 13), (14, 16), (15, 17), (16, 17)])
me_cube_007.attributes.new('sharp_edge', 'BOOLEAN', 'EDGE').data.foreach_set('value', [ (min(e.vertices), max(e.vertices)) in _k for e in me_cube_007.edges])
_uv = me_cube_007.uv_layers.new(name='UVMap')
_uv.uv.foreach_set('vector', [0.625, 0.795, 0.625, 0.955, 0.625, 0.955, 0.625, 0.795, 0.375, 0.795, 0.4609, 0.795, 0.4609, 0.955, 0.375, 0.955, 0.375, 1.0, 0.375, 0.75, 0.375, 0.75, 0.375, 0.752, 0.38, 0.7725, 0.375, 0.795, 0.375, 0.955, 0.38, 0.9775, 0.375, 0.998, 0.375, 1.0, 0.4609, 0.795, 0.5289, 0.795, 0.5289, 0.955, 0.4609, 0.955, 0.375, 0.75, 0.375, 1.0, 0.535, 1.0, 0.58, 0.998, 0.621, 0.9775, 0.625, 0.955, 0.625, 0.795, 0.621, 0.7725, 0.58, 0.752, 0.535, 0.75, 0.6208, 0.795, 0.625, 0.795, 0.625, 0.955, 0.6208, 0.955, 0.609, 0.795, 0.6208, 0.795, 0.6208, 0.955, 0.609, 0.955, 0.5289, 0.795, 0.609, 0.795, 0.609, 0.955, 0.5289, 0.955, 0.375, 0.75, 0.535, 0.75, 0.5379, 0.75, 0.5315, 0.75, 0.5054, 0.75, 0.4566, 0.75, 0.4011, 0.75, 0.375, 0.75, 0.5289, 0.795, 0.4609, 0.795, 0.4609, 0.7725, 0.5289, 0.7725, 0.5289, 0.7725, 0.4609, 0.7725, 0.4317, 0.75, 0.4942, 0.75, 0.4942, 0.75, 0.4317, 0.75, 0.4011, 0.75, 0.4566, 0.75, 0.4609, 0.955, 0.5289, 0.955, 0.5289, 0.9775, 0.4609, 0.9775, 0.4609, 0.9775, 0.5289, 0.9775, 0.4942, 1.0, 0.4317, 1.0, 0.4317, 1.0, 0.4942, 1.0, 0.4566, 1.0, 0.4011, 1.0, 0.609, 0.795, 0.5289, 0.795, 0.5289, 0.7725, 0.6086, 0.7725, 0.6086, 0.7725, 0.5289, 0.7725, 0.4942, 0.75, 0.5541, 0.75, 0.5541, 0.75, 0.4942, 0.75, 0.4566, 0.75, 0.5054, 0.75, 0.5289, 0.955, 0.609, 0.955, 0.6086, 0.9775, 0.5289, 0.9775, 0.5289, 0.9775, 0.6086, 0.9775, 0.5541, 1.0, 0.4942, 1.0, 0.4942, 1.0, 0.5541, 1.0, 0.5054, 1.0, 0.4566, 1.0, 0.6208, 0.795, 0.609, 0.795, 0.6086, 0.7725, 0.6208, 0.7725, 0.6208, 0.7725, 0.6086, 0.7725, 0.5541, 0.75, 0.5772, 0.75, 0.5772, 0.75, 0.5541, 0.75, 0.5054, 0.75, 0.5315, 0.75, 0.609, 0.955, 0.6208, 0.955, 0.6208, 0.9775, 0.6086, 0.9775, 0.6086, 0.9775, 0.6208, 0.9775, 0.5772, 1.0, 0.5541, 1.0, 0.5541, 1.0, 0.5772, 1.0, 0.5315, 1.0, 0.5054, 1.0, 0.625, 0.795, 0.6208, 0.795, 0.6208, 0.7725, 0.625, 0.7725, 0.625, 0.7725, 0.6208, 0.7725, 0.5772, 0.75, 0.582, 0.75, 0.582, 0.75, 0.5772, 0.75, 0.5315, 0.75, 0.5379, 0.75, 0.6208, 0.955, 0.625, 0.955, 0.625, 0.9775, 0.6208, 0.9775, 0.6208, 0.9775, 0.625, 0.9775, 0.582, 1.0, 0.5772, 1.0, 0.5772, 1.0, 0.582, 1.0, 0.5379, 1.0, 0.5315, 1.0, 0.625, 0.795, 0.625, 0.795, 0.625, 0.7725, 0.621, 0.7725, 0.621, 0.7725, 0.625, 0.7725, 0.582, 0.75, 0.58, 0.752, 0.58, 0.752, 0.582, 0.75, 0.5379, 0.75, 0.535, 0.75, 0.625, 0.955, 0.625, 0.955, 0.621, 0.9775, 0.625, 0.9775, 0.625, 0.9775, 0.621, 0.9775, 0.58, 0.998, 0.582, 1.0, 0.582, 1.0, 0.58, 0.998, 0.535, 1.0, 0.5379, 1.0, 0.4609, 0.795, 0.375, 0.795, 0.38, 0.7725, 0.4609, 0.7725, 0.4609, 0.7725, 0.38, 0.7725, 0.375, 0.752, 0.4317, 0.75, 0.4317, 0.75, 0.375, 0.752, 0.375, 0.75, 0.4011, 0.75, 0.375, 0.955, 0.4609, 0.955, 0.4609, 0.9775, 0.38, 0.9775, 0.38, 0.9775, 0.4609, 0.9775, 0.4317, 1.0, 0.375, 0.998, 0.375, 0.998, 0.4317, 1.0, 0.4011, 1.0, 0.375, 1.0, 0.535, 1.0, 0.375, 1.0, 0.375, 1.0, 0.4011, 1.0, 0.4566, 1.0, 0.5054, 1.0, 0.5315, 1.0, 0.5379, 1.0])
me_cube_007.materials.append(mat_ship_main)
me_cube_007.use_remesh_preserve_volume = False
me_cube_007.use_remesh_preserve_attributes = False
me_cube_007.use_mirror_vertex_groups = False
me_cube_007.update()
me_cube_008 = bpy.data.meshes.new('Cube.008')
me_cube_008.from_pydata([(0.1389, -3.6e-05, 0.0), (-0.1389, -3.6e-05, 0.0), (0.08889, -3.6e-05, -0.1389), (0.1389, -3.6e-05, -0.08889), (0.1139, -3.6e-05, -0.1322), (0.1322, -3.6e-05, -0.1139), (-0.1389, -3.6e-05, -0.08889), (-0.08889, -3.6e-05, -0.1389), (-0.1322, -3.6e-05, -0.1139), (-0.1139, -3.6e-05, -0.1322), (-0.08889, 1.393, 0.0), (-0.1389, 1.329, 0.0), (-0.1139, 1.384, 0.0), (-0.1322, 1.361, 0.0), (0.1389, 1.329, 0.0), (0.08889, 1.393, 0.0), (0.1322, 1.361, 0.0), (0.1139, 1.384, 0.0), (-0.1389, 1.318, -0.01397), (-0.08889, 1.355, -0.04775), (-0.1322, 1.336, -0.03086), (-0.1139, 1.35, -0.04322), (-0.1389, 1.163, -0.08889), (-0.08889, 1.166, -0.1389), (-0.1322, 1.165, -0.1139), (-0.1139, 1.166, -0.1322), (-0.1389, 1.288, -0.04272), (-0.08889, 1.318, -0.08263), (-0.1322, 1.303, -0.06267), (-0.1139, 1.314, -0.07728), (-0.1389, 1.248, -0.06697), (-0.08889, 1.27, -0.1122), (-0.1322, 1.259, -0.08958), (-0.1139, 1.267, -0.1061), (-0.1389, 1.204, -0.08317), (-0.08889, 1.216, -0.132), (-0.1322, 1.21, -0.1076), (-0.1139, 1.215, -0.1254), (0.1389, 1.163, -0.08889), (0.08889, 1.166, -0.1389), (0.1322, 1.165, -0.1139), (0.1139, 1.166, -0.1322), (0.1389, 1.318, -0.01397), (0.08889, 1.355, -0.04775), (0.1322, 1.336, -0.03086), (0.1139, 1.35, -0.04322), (0.1389, 1.204, -0.08317), (0.08889, 1.216, -0.132), (0.1322, 1.21, -0.1076), (0.1139, 1.215, -0.1254), (0.1389, 1.248, -0.06697), (0.08889, 1.27, -0.1122), (0.1322, 1.259, -0.08958), (0.1139, 1.267, -0.1061), (0.1389, 1.288, -0.04272), (0.08889, 1.318, -0.08263), (0.1322, 1.303, -0.06267), (0.1139, 1.314, -0.07728)], [], [(7, 23, 39, 2), (10, 15, 43, 19), (0, 14, 16, 17, 15, 10, 12, 13, 11, 1), (19, 43, 55, 27), (1, 6, 8, 9, 7, 2, 4, 5, 3, 0), (35, 47, 39, 23), (31, 51, 47, 35), (27, 55, 51, 31), (1, 11, 18, 26, 30, 34, 22, 6), (26, 18, 20, 28), (28, 20, 21, 29), (29, 21, 19, 27), (42, 54, 56, 44), (44, 56, 57, 45), (45, 57, 55, 43), (30, 26, 28, 32), (32, 28, 29, 33), (33, 29, 27, 31), (54, 50, 52, 56), (56, 52, 53, 57), (57, 53, 51, 55), (34, 30, 32, 36), (36, 32, 33, 37), (37, 33, 31, 35), (50, 46, 48, 52), (52, 48, 49, 53), (53, 49, 47, 51), (22, 34, 36, 24), (24, 36, 37, 25), (25, 37, 35, 23), (46, 38, 40, 48), (48, 40, 41, 49), (49, 41, 39, 47), (6, 22, 24, 8), (8, 24, 25, 9), (9, 25, 23, 7), (38, 3, 5, 40), (40, 5, 4, 41), (41, 4, 2, 39), (18, 11, 13, 20), (20, 13, 12, 21), (21, 12, 10, 19), (14, 42, 44, 16), (16, 44, 45, 17), (17, 45, 43, 15), (3, 38, 46, 50, 54, 42, 14, 0)])
me_cube_008.polygons.foreach_set('use_smooth', [1, 1, 0, 1, 1, 1, 1, 1, 1, 1, 1, 1, 1, 1, 1, 1, 1, 1, 1, 1, 1, 1, 1, 1, 1, 1, 1, 1, 1, 1, 1, 1, 1, 1, 1, 1, 1, 1, 1, 1, 1, 1, 1, 1, 1, 1])
_k = set([(0, 1), (0, 3), (0, 14), (1, 6), (1, 11), (2, 4), (2, 7), (3, 5), (4, 5), (6, 8), (7, 9), (8, 9), (10, 12), (10, 15), (11, 13), (12, 13), (14, 16), (15, 17), (16, 17)])
me_cube_008.attributes.new('sharp_edge', 'BOOLEAN', 'EDGE').data.foreach_set('value', [ (min(e.vertices), max(e.vertices)) in _k for e in me_cube_008.edges])
_uv = me_cube_008.uv_layers.new(name='UVMap')
_uv.uv.foreach_set('vector', [0.625, 0.795, 0.625, 0.795, 0.625, 0.955, 0.625, 0.955, 0.375, 0.795, 0.375, 0.955, 0.4609, 0.955, 0.4609, 0.795, 0.375, 1.0, 0.375, 1.0, 0.375, 0.998, 0.38, 0.9775, 0.375, 0.955, 0.375, 0.795, 0.38, 0.7725, 0.375, 0.752, 0.375, 0.75, 0.375, 0.75, 0.4609, 0.795, 0.4609, 0.955, 0.5289, 0.955, 0.5289, 0.795, 0.375, 0.75, 0.535, 0.75, 0.58, 0.752, 0.621, 0.7725, 0.625, 0.795, 0.625, 0.955, 0.621, 0.9775, 0.58, 0.998, 0.535, 1.0, 0.375, 1.0, 0.6208, 0.795, 0.6208, 0.955, 0.625, 0.955, 0.625, 0.795, 0.609, 0.795, 0.609, 0.955, 0.6208, 0.955, 0.6208, 0.795, 0.5289, 0.795, 0.5289, 0.955, 0.609, 0.955, 0.609, 0.795, 0.375, 0.75, 0.375, 0.75, 0.4011, 0.75, 0.4566, 0.75, 0.5054, 0.75, 0.5315, 0.75, 0.5379, 0.75, 0.535, 0.75, 0.4566, 0.75, 0.4011, 0.75, 0.4317, 0.75, 0.4942, 0.75, 0.4942, 0.75, 0.4317, 0.75, 0.4609, 0.7725, 0.5289, 0.7725, 0.5289, 0.7725, 0.4609, 0.7725, 0.4609, 0.795, 0.5289, 0.795, 0.4011, 1.0, 0.4566, 1.0, 0.4942, 1.0, 0.4317, 1.0, 0.4317, 1.0, 0.4942, 1.0, 0.5289, 0.9775, 0.4609, 0.9775, 0.4609, 0.9775, 0.5289, 0.9775, 0.5289, 0.955, 0.4609, 0.955, 0.5054, 0.75, 0.4566, 0.75, 0.4942, 0.75, 0.5541, 0.75, 0.5541, 0.75, 0.4942, 0.75, 0.5289, 0.7725, 0.6086, 0.7725, 0.6086, 0.7725, 0.5289, 0.7725, 0.5289, 0.795, 0.609, 0.795, 0.4566, 1.0, 0.5054, 1.0, 0.5541, 1.0, 0.4942, 1.0, 0.4942, 1.0, 0.5541, 1.0, 0.6086, 0.9775, 0.5289, 0.9775, 0.5289, 0.9775, 0.6086, 0.9775, 0.609, 0.955, 0.5289, 0.955, 0.5315, 0.75, 0.5054, 0.75, 0.5541, 0.75, 0.5772, 0.75, 0.5772, 0.75, 0.5541, 0.75, 0.6086, 0.7725, 0.6208, 0.7725, 0.6208, 0.7725, 0.6086, 0.7725, 0.609, 0.795, 0.6208, 0.795, 0.5054, 1.0, 0.5315, 1.0, 0.5772, 1.0, 0.5541, 1.0, 0.5541, 1.0, 0.5772, 1.0, 0.6208, 0.9775, 0.6086, 0.9775, 0.6086, 0.9775, 0.6208, 0.9775, 0.6208, 0.955, 0.609, 0.955, 0.5379, 0.75, 0.5315, 0.75, 0.5772, 0.75, 0.582, 0.75, 0.582, 0.75, 0.5772, 0.75, 0.6208, 0.7725, 0.625, 0.7725, 0.625, 0.7725, 0.6208, 0.7725, 0.6208, 0.795, 0.625, 0.795, 0.5315, 1.0, 0.5379, 1.0, 0.582, 1.0, 0.5772, 1.0, 0.5772, 1.0, 0.582, 1.0, 0.625, 0.9775, 0.6208, 0.9775, 0.6208, 0.9775, 0.625, 0.9775, 0.625, 0.955, 0.6208, 0.955, 0.535, 0.75, 0.5379, 0.75, 0.582, 0.75, 0.58, 0.752, 0.58, 0.752, 0.582, 0.75, 0.625, 0.7725, 0.621, 0.7725, 0.621, 0.7725, 0.625, 0.7725, 0.625, 0.795, 0.625, 0.795, 0.5379, 1.0, 0.535, 1.0, 0.58, 0.998, 0.582, 1.0, 0.582, 1.0, 0.58, 0.998, 0.621, 0.9775, 0.625, 0.9775, 0.625, 0.9775, 0.621, 0.9775, 0.625, 0.955, 0.625, 0.955, 0.4011, 0.75, 0.375, 0.75, 0.375, 0.752, 0.4317, 0.75, 0.4317, 0.75, 0.375, 0.752, 0.38, 0.7725, 0.4609, 0.7725, 0.4609, 0.7725, 0.38, 0.7725, 0.375, 0.795, 0.4609, 0.795, 0.375, 1.0, 0.4011, 1.0, 0.4317, 1.0, 0.375, 0.998, 0.375, 0.998, 0.4317, 1.0, 0.4609, 0.9775, 0.38, 0.9775, 0.38, 0.9775, 0.4609, 0.9775, 0.4609, 0.955, 0.375, 0.955, 0.535, 1.0, 0.5379, 1.0, 0.5315, 1.0, 0.5054, 1.0, 0.4566, 1.0, 0.4011, 1.0, 0.375, 1.0, 0.375, 1.0])
me_cube_008.materials.append(mat_ship_main)
me_cube_008.use_remesh_preserve_volume = False
me_cube_008.use_remesh_preserve_attributes = False
me_cube_008.use_mirror_vertex_groups = False
me_cube_008.update()
me_cube_004 = bpy.data.meshes.new('Cube.004')
me_cube_004.from_pydata([(-0.2638, 2.588, -1.0), (-0.2638, 2.588, -0.95), (-0.2638, 4.027, -0.7985), (-0.2638, 3.997, -0.7583), (0.2638, 2.588, -1.0), (0.2638, 2.588, -0.95), (0.2638, 4.027, -0.7985), (0.2638, 3.997, -0.7583), (-0.2638, 3.652, -1.0), (-0.2638, 3.652, -0.95), (0.2638, 3.652, -1.0), (0.2638, 3.652, -0.95), (-0.03354, 3.234, -0.881), (-0.03354, 2.948, -0.02247), (-0.03354, 3.298, -0.8601), (-0.03354, 3.012, -0.001599), (0.03354, 3.234, -0.881), (0.03354, 2.948, -0.02247), (0.03354, 3.298, -0.8601), (0.03354, 3.012, -0.001599), (-0.1155, 3.402, -0.9529), (0.1155, 3.402, -0.9529), (-0.1155, 3.171, -0.9529), (0.1155, 3.171, -0.9529), (-0.1155, 3.18, -0.9087), (0.1155, 3.18, -0.9087), (-0.1155, 3.205, -0.8712), (0.1155, 3.205, -0.8712), (-0.1155, 3.242, -0.8462), (0.1155, 3.242, -0.8462), (-0.1155, 3.286, -0.8374), (0.1155, 3.286, -0.8374), (-0.1155, 3.33, -0.8462), (0.1155, 3.33, -0.8462), (-0.1155, 3.368, -0.8712), (0.1155, 3.368, -0.8712), (-0.1155, 3.393, -0.9087), (0.1155, 3.393, -0.9087), (0.4096, -0.9178, -1.0), (0.4096, -0.9178, -0.95), (0.4096, 0.5214, -0.7985), (0.4096, 0.4917, -0.7583), (0.9372, -0.9178, -1.0), (0.9372, -0.9178, -0.95), (0.9372, 0.5214, -0.7985), (0.9372, 0.4917, -0.7583), (0.4096, 0.1461, -1.0), (0.4096, 0.1461, -0.95), (0.9372, 0.1461, -1.0), (0.9372, 0.1461, -0.95), (0.6399, -0.2713, -0.881), (0.3726, -0.274, -0.02247), (0.6399, -0.2075, -0.8601), (0.3726, -0.2102, -0.001599), (0.707, -0.2713, -0.881), (0.4397, -0.274, -0.02247), (0.707, -0.2075, -0.8601), (0.4397, -0.2102, -0.001599), (0.5579, -0.104, -0.9529), (0.7889, -0.104, -0.9529), (0.5579, -0.3349, -0.9529), (0.7889, -0.3349, -0.9529), (0.5579, -0.3261, -0.9087), (0.7889, -0.3261, -0.9087), (0.5579, -0.3011, -0.8712), (0.7889, -0.3011, -0.8712), (0.5579, -0.2636, -0.8462), (0.7889, -0.2636, -0.8462), (0.5579, -0.2194, -0.8374), (0.7889, -0.2194, -0.8374), (0.5579, -0.1753, -0.8462), (0.7889, -0.1753, -0.8462), (0.5579, -0.1378, -0.8712), (0.7889, -0.1378, -0.8712), (0.5579, -0.1128, -0.9087), (0.7889, -0.1128, -0.9087), (-0.9372, -0.9178, -1.0), (-0.9372, -0.9178, -0.95), (-0.9372, 0.5214, -0.7985), (-0.9372, 0.4917, -0.7583), (-0.4096, -0.9178, -1.0), (-0.4096, -0.9178, -0.95), (-0.4096, 0.5214, -0.7985), (-0.4096, 0.4917, -0.7583), (-0.9372, 0.1461, -1.0), (-0.9372, 0.1461, -0.95), (-0.4096, 0.1461, -1.0), (-0.4096, 0.1461, -0.95), (-0.7889, -0.104, -0.9529), (-0.5579, -0.104, -0.9529), (-0.7889, -0.3349, -0.9529), (-0.5579, -0.3349, -0.9529), (-0.7889, -0.3261, -0.9087), (-0.5579, -0.3261, -0.9087), (-0.7889, -0.3011, -0.8712), (-0.5579, -0.3011, -0.8712), (-0.7889, -0.2636, -0.8462), (-0.5579, -0.2636, -0.8462), (-0.7889, -0.2194, -0.8374), (-0.5579, -0.2194, -0.8374), (-0.7889, -0.1753, -0.8462), (-0.5579, -0.1753, -0.8462), (-0.7889, -0.1378, -0.8712), (-0.5579, -0.1378, -0.8712), (-0.7889, -0.1128, -0.9087), (-0.5579, -0.1128, -0.9087), (-0.6399, -0.2102, -0.881), (-0.3726, -0.2075, -0.02247), (-0.6399, -0.274, -0.8601), (-0.3726, -0.2713, -0.001599), (-0.707, -0.2102, -0.881), (-0.4397, -0.2075, -0.02247), (-0.707, -0.274, -0.8601), (-0.4397, -0.2713, -0.001599)], [], [(8, 9, 3, 2), (2, 3, 7, 6), (10, 11, 5, 4), (4, 5, 1, 0), (8, 10, 4, 0), (11, 9, 1, 5), (7, 3, 9, 11), (2, 6, 10, 8), (6, 7, 11, 10), (0, 1, 9, 8), (12, 13, 15, 14), (14, 15, 19, 18), (18, 19, 17, 16), (16, 17, 13, 12), (14, 18, 16, 12), (19, 15, 13, 17), (20, 22, 24, 26, 28, 30, 32, 34, 36), (23, 21, 37, 35, 33, 31, 29, 27, 25), (22, 23, 25, 24), (24, 25, 27, 26), (26, 27, 29, 28), (28, 29, 31, 30), (30, 31, 33, 32), (32, 33, 35, 34), (34, 35, 37, 36), (36, 37, 21, 20), (46, 47, 41, 40), (40, 41, 45, 44), (48, 49, 43, 42), (42, 43, 39, 38), (46, 48, 42, 38), (49, 47, 39, 43), (45, 41, 47, 49), (40, 44, 48, 46), (44, 45, 49, 48), (38, 39, 47, 46), (50, 51, 53, 52), (52, 53, 57, 56), (56, 57, 55, 54), (54, 55, 51, 50), (52, 56, 54, 50), (57, 53, 51, 55), (58, 60, 62, 64, 66, 68, 70, 72, 74), (61, 59, 75, 73, 71, 69, 67, 65, 63), (60, 61, 63, 62), (62, 63, 65, 64), (64, 65, 67, 66), (66, 67, 69, 68), (68, 69, 71, 70), (70, 71, 73, 72), (72, 73, 75, 74), (74, 75, 59, 58), (84, 85, 79, 78), (78, 79, 83, 82), (86, 87, 81, 80), (80, 81, 77, 76), (84, 86, 80, 76), (87, 85, 77, 81), (83, 79, 85, 87), (78, 82, 86, 84), (82, 83, 87, 86), (76, 77, 85, 84), (88, 90, 92, 94, 96, 98, 100, 102, 104), (91, 89, 105, 103, 101, 99, 97, 95, 93), (90, 91, 93, 92), (92, 93, 95, 94), (94, 95, 97, 96), (96, 97, 99, 98), (98, 99, 101, 100), (100, 101, 103, 102), (102, 103, 105, 104), (104, 105, 89, 88), (106, 107, 109, 108), (108, 109, 113, 112), (112, 113, 111, 110), (110, 111, 107, 106), (108, 112, 110, 106), (113, 109, 107, 111)])
me_cube_004.polygons.foreach_set('material_index', [0, 0, 0, 0, 0, 0, 0, 0, 0, 0, 1, 1, 1, 1, 1, 1, 1, 1, 1, 1, 1, 1, 1, 1, 1, 1, 0, 0, 0, 0, 0, 0, 0, 0, 0, 0, 1, 1, 1, 1, 1, 1, 1, 1, 1, 1, 1, 1, 1, 1, 1, 1, 0, 0, 0, 0, 0, 0, 0, 0, 0, 0, 1, 1, 1, 1, 1, 1, 1, 1, 1, 1, 1, 1, 1, 1, 1, 1])
_uv = me_cube_004.uv_layers.new(name='UVMap')
_uv.uv.foreach_set('vector', [0.375, 0.1867, 0.625, 0.1867, 0.625, 0.25, 0.375, 0.25, 0.375, 0.25, 0.625, 0.25, 0.625, 0.5, 0.375, 0.5, 0.375, 0.5633, 0.625, 0.5633, 0.625, 0.75, 0.375, 0.75, 0.375, 0.75, 0.625, 0.75, 0.625, 1.0, 0.375, 1.0, 0.125, 0.5633, 0.375, 0.5633, 0.375, 0.75, 0.125, 0.75, 0.625, 0.5633, 0.875, 0.5633, 0.875, 0.75, 0.625, 0.75, 0.625, 0.5, 0.875, 0.5, 0.875, 0.5633, 0.625, 0.5633, 0.125, 0.5, 0.375, 0.5, 0.375, 0.5633, 0.125, 0.5633, 0.375, 0.5, 0.625, 0.5, 0.625, 0.5633, 0.375, 0.5633, 0.375, 0.0, 0.625, 0.0, 0.625, 0.1867, 0.375, 0.1867, 0.375, 0.0, 0.625, 0.0, 0.625, 0.25, 0.375, 0.25, 0.375, 0.25, 0.625, 0.25, 0.625, 0.5, 0.375, 0.5, 0.375, 0.5, 0.625, 0.5, 0.625, 0.75, 0.375, 0.75, 0.375, 0.75, 0.625, 0.75, 0.625, 1.0, 0.375, 1.0, 0.125, 0.5, 0.375, 0.5, 0.375, 0.75, 0.125, 0.75, 0.625, 0.5, 0.875, 0.5, 0.875, 0.75, 0.625, 0.75, 0.0, 0.5, 0.5, 0.5, 0.4375, 0.5, 0.375, 0.5, 0.3125, 0.5, 0.25, 0.5, 0.1875, 0.5, 0.125, 0.5, 0.0625, 0.5, 0.5, 1.0, 0.0, 1.0, 0.0625, 1.0, 0.125, 1.0, 0.1875, 1.0, 0.25, 1.0, 0.3125, 1.0, 0.375, 1.0, 0.4375, 1.0, 0.5, 0.5, 0.5, 1.0, 0.4375, 1.0, 0.4375, 0.5, 0.4375, 0.5, 0.4375, 1.0, 0.375, 1.0, 0.375, 0.5, 0.375, 0.5, 0.375, 1.0, 0.3125, 1.0, 0.3125, 0.5, 0.3125, 0.5, 0.3125, 1.0, 0.25, 1.0, 0.25, 0.5, 0.25, 0.5, 0.25, 1.0, 0.1875, 1.0, 0.1875, 0.5, 0.1875, 0.5, 0.1875, 1.0, 0.125, 1.0, 0.125, 0.5, 0.125, 0.5, 0.125, 1.0, 0.0625, 1.0, 0.0625, 0.5, 0.0625, 0.5, 0.0625, 1.0, 0.0, 1.0, 0.0, 0.5, 0.375, 0.1867, 0.625, 0.1867, 0.625, 0.25, 0.375, 0.25, 0.375, 0.25, 0.625, 0.25, 0.625, 0.5, 0.375, 0.5, 0.375, 0.5633, 0.625, 0.5633, 0.625, 0.75, 0.375, 0.75, 0.375, 0.75, 0.625, 0.75, 0.625, 1.0, 0.375, 1.0, 0.125, 0.5633, 0.375, 0.5633, 0.375, 0.75, 0.125, 0.75, 0.625, 0.5633, 0.875, 0.5633, 0.875, 0.75, 0.625, 0.75, 0.625, 0.5, 0.875, 0.5, 0.875, 0.5633, 0.625, 0.5633, 0.125, 0.5, 0.375, 0.5, 0.375, 0.5633, 0.125, 0.5633, 0.375, 0.5, 0.625, 0.5, 0.625, 0.5633, 0.375, 0.5633, 0.375, 0.0, 0.625, 0.0, 0.625, 0.1867, 0.375, 0.1867, 0.375, 0.0, 0.625, 0.0, 0.625, 0.25, 0.375, 0.25, 0.375, 0.25, 0.625, 0.25, 0.625, 0.5, 0.375, 0.5, 0.375, 0.5, 0.625, 0.5, 0.625, 0.75, 0.375, 0.75, 0.375, 0.75, 0.625, 0.75, 0.625, 1.0, 0.375, 1.0, 0.125, 0.5, 0.375, 0.5, 0.375, 0.75, 0.125, 0.75, 0.625, 0.5, 0.875, 0.5, 0.875, 0.75, 0.625, 0.75, 0.0, 0.5, 0.5, 0.5, 0.4375, 0.5, 0.375, 0.5, 0.3125, 0.5, 0.25, 0.5, 0.1875, 0.5, 0.125, 0.5, 0.0625, 0.5, 0.5, 1.0, 0.0, 1.0, 0.0625, 1.0, 0.125, 1.0, 0.1875, 1.0, 0.25, 1.0, 0.3125, 1.0, 0.375, 1.0, 0.4375, 1.0, 0.5, 0.5, 0.5, 1.0, 0.4375, 1.0, 0.4375, 0.5, 0.4375, 0.5, 0.4375, 1.0, 0.375, 1.0, 0.375, 0.5, 0.375, 0.5, 0.375, 1.0, 0.3125, 1.0, 0.3125, 0.5, 0.3125, 0.5, 0.3125, 1.0, 0.25, 1.0, 0.25, 0.5, 0.25, 0.5, 0.25, 1.0, 0.1875, 1.0, 0.1875, 0.5, 0.1875, 0.5, 0.1875, 1.0, 0.125, 1.0, 0.125, 0.5, 0.125, 0.5, 0.125, 1.0, 0.0625, 1.0, 0.0625, 0.5, 0.0625, 0.5, 0.0625, 1.0, 0.0, 1.0, 0.0, 0.5, 0.375, 0.1867, 0.625, 0.1867, 0.625, 0.25, 0.375, 0.25, 0.375, 0.25, 0.625, 0.25, 0.625, 0.5, 0.375, 0.5, 0.375, 0.5633, 0.625, 0.5633, 0.625, 0.75, 0.375, 0.75, 0.375, 0.75, 0.625, 0.75, 0.625, 1.0, 0.375, 1.0, 0.125, 0.5633, 0.375, 0.5633, 0.375, 0.75, 0.125, 0.75, 0.625, 0.5633, 0.875, 0.5633, 0.875, 0.75, 0.625, 0.75, 0.625, 0.5, 0.875, 0.5, 0.875, 0.5633, 0.625, 0.5633, 0.125, 0.5, 0.375, 0.5, 0.375, 0.5633, 0.125, 0.5633, 0.375, 0.5, 0.625, 0.5, 0.625, 0.5633, 0.375, 0.5633, 0.375, 0.0, 0.625, 0.0, 0.625, 0.1867, 0.375, 0.1867, 0.0, 0.5, 0.5, 0.5, 0.4375, 0.5, 0.375, 0.5, 0.3125, 0.5, 0.25, 0.5, 0.1875, 0.5, 0.125, 0.5, 0.0625, 0.5, 0.5, 1.0, 0.0, 1.0, 0.0625, 1.0, 0.125, 1.0, 0.1875, 1.0, 0.25, 1.0, 0.3125, 1.0, 0.375, 1.0, 0.4375, 1.0, 0.5, 0.5, 0.5, 1.0, 0.4375, 1.0, 0.4375, 0.5, 0.4375, 0.5, 0.4375, 1.0, 0.375, 1.0, 0.375, 0.5, 0.375, 0.5, 0.375, 1.0, 0.3125, 1.0, 0.3125, 0.5, 0.3125, 0.5, 0.3125, 1.0, 0.25, 1.0, 0.25, 0.5, 0.25, 0.5, 0.25, 1.0, 0.1875, 1.0, 0.1875, 0.5, 0.1875, 0.5, 0.1875, 1.0, 0.125, 1.0, 0.125, 0.5, 0.125, 0.5, 0.125, 1.0, 0.0625, 1.0, 0.0625, 0.5, 0.0625, 0.5, 0.0625, 1.0, 0.0, 1.0, 0.0, 0.5, 0.375, 0.0, 0.625, 0.0, 0.625, 0.25, 0.375, 0.25, 0.375, 0.25, 0.625, 0.25, 0.625, 0.5, 0.375, 0.5, 0.375, 0.5, 0.625, 0.5, 0.625, 0.75, 0.375, 0.75, 0.375, 0.75, 0.625, 0.75, 0.625, 1.0, 0.375, 1.0, 0.125, 0.5, 0.375, 0.5, 0.375, 0.75, 0.125, 0.75, 0.625, 0.5, 0.875, 0.5, 0.875, 0.75, 0.625, 0.75])
me_cube_004.materials.append(mat_ship_main)
me_cube_004.materials.append(mat_landing_leg)
me_cube_004.use_remesh_preserve_volume = False
me_cube_004.use_remesh_preserve_attributes = False
me_cube_004.use_mirror_vertex_groups = False
me_cube_004.update()

# ---- objects
ob_empty = bpy.data.objects.new('Empty', None)
ob_layout = bpy.data.objects.new('Layout', me_cube)
ob_body = bpy.data.objects.new('Body', me_cube_001)
ob_engine_block = bpy.data.objects.new('Engine Block', me_cube_002)
ob_wing = bpy.data.objects.new('Wing', me_cube_003)
ob_wing_end_l_top = bpy.data.objects.new('Wing End.L.Top', me_cube_005)
ob_wing_end_l_bottom = bpy.data.objects.new('Wing End.L.Bottom', me_cube_006)
ob_wing_end_r_top = bpy.data.objects.new('Wing End.R.Top', me_cube_007)
ob_wing_end_r_bottom = bpy.data.objects.new('Wing End.R.Bottom', me_cube_008)
ob_landinggear = bpy.data.objects.new('LandingGear', me_cube_004)
ob_empty_002 = bpy.data.objects.new('Empty.002', None)
ob_empty_001 = bpy.data.objects.new('Empty.001', None)
ob_empty_003 = bpy.data.objects.new('Empty.003', None)

# ---- transforms, parenting, visibility, modifiers, constraints
ob_empty.location = (0.0, 0.0, 0.0)
ob_empty.lineart.crease_threshold = 0.0
ob_layout.location = (0.0, 0.0, 0.0)
ob_layout.lock_rotations_4d = False
ob_layout.empty_display_type = 'ARROWS'
ob_layout.lineart.crease_threshold = 0.0
ob_body.location = (0.0, 0.0, 0.0)
ob_body.lineart.crease_threshold = 0.0
_m = ob_body.modifiers.new('Mirror', 'MIRROR')
ob_engine_block.location = (0.0, 0.0, 0.0)
ob_engine_block.lineart.crease_threshold = 0.0
_m = ob_engine_block.modifiers.new('Mirror', 'MIRROR')
ob_wing.location = (0.0, 0.0, 0.0)
ob_wing.lineart.crease_threshold = 0.0
_m = ob_wing.modifiers.new('Mirror', 'MIRROR')
ob_wing_end_l_top.location = (-3.0, -1.283, 0.0)
ob_wing_end_l_top.lineart.crease_threshold = 0.0
ob_wing_end_l_bottom.location = (-3.0, -1.283, 0.0)
ob_wing_end_l_bottom.lineart.crease_threshold = 0.0
ob_wing_end_r_top.location = (3.0, -1.283, 0.0)
ob_wing_end_r_top.lineart.crease_threshold = 0.0
ob_wing_end_r_bottom.location = (3.0, -1.283, 0.0)
ob_wing_end_r_bottom.lineart.crease_threshold = 0.0
ob_landinggear.location = (0.0, 0.0, 0.0)
ob_landinggear.lineart.crease_threshold = 0.0
ob_empty_002.location = (0.0, 2.458, -6.813)
ob_empty_002.rotation_euler = (1.571, -7.111e-08, -1.571)
ob_empty_002.scale = (4.286, 4.286, 1.231)
ob_empty_002.empty_display_type = 'IMAGE'
ob_empty_002.empty_display_size = 5.0
ob_empty_002.empty_image_offset = (-0.1932, -0.2086)
ob_empty_002.empty_image_depth = 'FRONT'
ob_empty_002.use_empty_image_alpha = True
ob_empty_002.color = (1.0, 1.0, 1.0, 0.7203)
ob_empty_002.hide_select = True
ob_empty_002.lineart.crease_threshold = 0.0
ob_empty_001.location = (-1.248, 2.458, 0.0)
ob_empty_001.rotation_euler = (0.0, -0.0, -1.571)
ob_empty_001.scale = (4.286, 4.286, 1.231)
ob_empty_001.empty_display_type = 'IMAGE'
ob_empty_001.empty_display_size = 5.0
ob_empty_001.empty_image_offset = (-0.1932, -0.2086)
ob_empty_001.empty_image_depth = 'FRONT'
ob_empty_001.use_empty_image_alpha = True
ob_empty_001.color = (1.0, 1.0, 1.0, 0.6993)
ob_empty_001.hide_select = True
ob_empty_001.lineart.crease_threshold = 0.0
ob_empty_003.location = (-10.26, 0.0, -6.8)
ob_empty_003.rotation_euler = (1.571, -7.111e-08, -1.192e-07)
ob_empty_003.scale = (4.286, 4.286, 1.231)
ob_empty_003.empty_display_type = 'IMAGE'
ob_empty_003.empty_display_size = 5.0
ob_empty_003.empty_image_offset = (-0.1932, -0.2086)
ob_empty_003.empty_image_depth = 'FRONT'
ob_empty_003.use_empty_image_alpha = True
ob_empty_003.color = (1.0, 1.0, 1.0, 0.7343)
ob_empty_003.hide_select = True
ob_empty_003.lineart.crease_threshold = 0.0

# ---- collection membership
col_collection.objects.link(ob_empty)
col_collection.objects.link(ob_layout)
col_collection.objects.link(ob_body)
col_collection.objects.link(ob_engine_block)
col_collection.objects.link(ob_wing)
col_collection.objects.link(ob_wing_end_l_top)
col_collection.objects.link(ob_wing_end_l_bottom)
col_collection.objects.link(ob_wing_end_r_top)
col_collection.objects.link(ob_wing_end_r_bottom)
col_collection.objects.link(ob_landinggear)
col_reference.objects.link(ob_empty_002)
col_reference.objects.link(ob_empty_001)
col_reference.objects.link(ob_empty_003)

# ---- scene / render settings (as saved in the file)
scene.frame_start = 1; scene.frame_end = 250; scene.frame_set(5)
scene.render.engine = 'BLENDER_EEVEE_NEXT'
scene.cycles.use_denoising = False
scene.cycles.samples = 128
scene.cycles.sampling_pattern = 'TABULATED_SOBOL'
scene.cycles.use_adaptive_sampling = False
scene.cycles.use_light_tree = False
scene.view_settings.view_transform = 'Filmic'
bpy.context.view_layer.update()

# ---- added for rendering (the .blend has no active camera): camera
cam_auto = bpy.data.cameras.new('AutoCamera')
cam_auto.lens = 50.0
cam_auto.sensor_width = 36.0
cam_auto.clip_end = 1000.0
ob_auto_camera = bpy.data.objects.new('AutoCamera', cam_auto)
scene.collection.objects.link(ob_auto_camera)
ob_auto_camera.location = (7.9883, -8.33591, 6.26387)
ob_auto_camera.rotation_euler = (1.09748, -7.21219e-08, 0.694738)
scene.camera = ob_auto_camera
bpy.context.view_layer.update()
